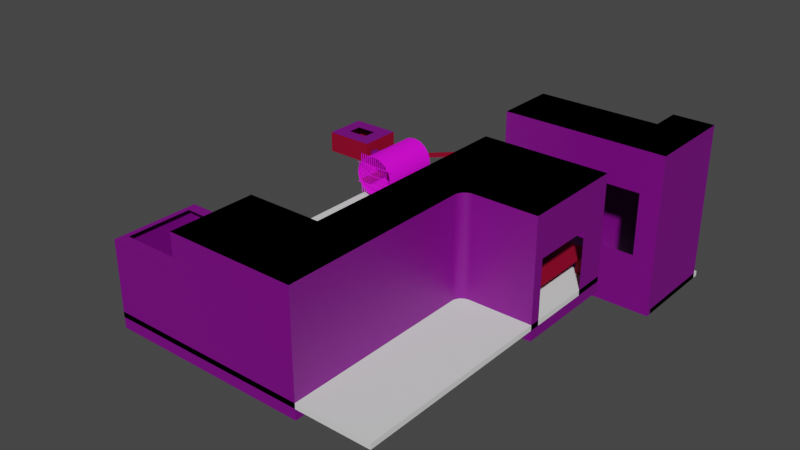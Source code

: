 # Source: Level2.blend  (saved by Blender 2.83.19; exported with 4.5.12 LTS)
import bpy
from mathutils import Matrix  # noqa: F401  (used for matrix-valued properties, if any)

bpy.ops.wm.read_factory_settings(use_empty=True)
scene = bpy.context.scene
scene.name = 'Scene'

# ---- collections
col_scene = bpy.data.collections.new('Scene'); scene.collection.children.link(col_scene)

# ---- images (referenced by path relative to the original .blend; pixels are not part of the script)
import os
ASSET_DIR = os.environ.get("B2B_ASSET_DIR", "")  # directory of the original .blend (textures are referenced by path, not embedded)
HERE = os.path.dirname(os.path.abspath(__file__))  # packed textures are extracted next to this script under _unpacked/

def load_image(name, relpath, width, height, colorspace="sRGB"):
    """Load a texture the original file referenced (path relative to the .blend, or extracted next to this script)."""
    p = next((c for c in (os.path.join(HERE, relpath), os.path.join(ASSET_DIR, relpath)) if relpath and os.path.exists(c)), "")
    if p:
        img = bpy.data.images.load(p, check_existing=True)
        img.name = name
    else:  # same state as the original file: an image datablock whose file is absent (Cycles renders it pink)
        img = bpy.data.images.new(name, width, height)
        img.source = "FILE"
        img.filepath = "//" + (relpath or name)
    img.colorspace_settings.name = colorspace
    return img
img_tx_wall_200_png = load_image('tx_wall_200.png', 'tx_wall_200.png', 1024, 1024, 'sRGB')
img_tx_hard_planks_200_png = load_image('tx_hard_planks_200.png', 'tx_hard_planks_200.png', 1024, 1024, 'sRGB')
img_tx_brass_plates_200_png = load_image('tx_brass_plates_200.png', 'tx_brass_plates_200.png', 1024, 1024, 'sRGB')
img_tx_brass_plates_200_png_001 = load_image('tx_brass_plates_200.png.001', 'tx_brass_plates_200.png', 1024, 1024, 'sRGB')
img_tx_rusty_iron_200_png = load_image('tx_rusty_iron_200.png', 'tx_rusty_iron_200.png', 1024, 1024, 'sRGB')
img_dc_darkfade_png = load_image('dc_darkfade.png', 'dc_darkfade.png', 1024, 1024, 'sRGB')

# ---- materials (node trees are filled in below, after node groups)
mat_sewerwall = bpy.data.materials.new('SewerWall')
mat_sewerwall.use_transparent_shadow = False
mat_sewerplanks = bpy.data.materials.new('SewerPlanks')
mat_sewerplanks.use_transparent_shadow = False
mat_uv_brassplates = bpy.data.materials.new('uv_BrassPlates')
mat_uv_brassplates.use_transparent_shadow = False
mat_uv_sewerwall = bpy.data.materials.new('uv_SewerWall')
mat_uv_sewerwall.use_transparent_shadow = False
mat_tx_brassplates = bpy.data.materials.new('tx_BrassPlates')
mat_tx_brassplates.use_transparent_shadow = False
mat_rustymetal = bpy.data.materials.new('RustyMetal')
mat_rustymetal.use_transparent_shadow = False
mat_black = bpy.data.materials.new('Black')
mat_black.use_transparent_shadow = False
mat_blackfade = bpy.data.materials.new('BlackFade')
mat_blackfade.use_transparent_shadow = False

# ---- node groups
ng_auto_smooth = bpy.data.node_groups.new('Auto Smooth', 'GeometryNodeTree')
_s = ng_auto_smooth.interface.new_socket(name='Geometry', in_out='OUTPUT', socket_type='NodeSocketGeometry')
_s = ng_auto_smooth.interface.new_socket(name='Geometry', in_out='INPUT', socket_type='NodeSocketGeometry')
_s = ng_auto_smooth.interface.new_socket(name='Angle', in_out='INPUT', socket_type='NodeSocketFloat')
_s.subtype = 'ANGLE'
_s.min_value = 0.0
_s.max_value = 3.142
ng_auto_smooth.is_modifier = True
_N = ng_auto_smooth.nodes; _L = ng_auto_smooth.links
n0 = _N.new('NodeGroupOutput'); n0.name = 'Group Output'; n0.location = (480, -100)
n1 = _N.new('NodeGroupInput'); n1.name = 'Group Input'; n1.location = (-420, -300)
n2 = _N.new('NodeGroupInput'); n2.name = 'Group Input.001'; n2.location = (-60, -100)
n3 = _N.new('GeometryNodeSetShadeSmooth'); n3.name = 'Set Shade Smooth'; n3.location = (120, -100)
n3.domain = 'EDGE'
n4 = _N.new('GeometryNodeSetShadeSmooth'); n4.name = 'Set Shade Smooth.001'; n4.location = (300, -100)
n5 = _N.new('GeometryNodeInputMeshEdgeAngle'); n5.name = 'Edge Angle'; n5.location = (-420, -220)
n6 = _N.new('GeometryNodeInputEdgeSmooth'); n6.name = 'Is Edge Smooth'; n6.location = (-60, -160)
n7 = _N.new('GeometryNodeInputShadeSmooth'); n7.name = 'Is Face Smooth'; n7.location = (-240, -340)
n8 = _N.new('FunctionNodeBooleanMath'); n8.name = 'Boolean Math'; n8.location = (-60, -220)
n9 = _N.new('FunctionNodeCompare'); n9.name = 'Compare'; n9.location = (-240, -180)
n9.operation = 'LESS_EQUAL'
_L.new(n5.outputs[0], n9.inputs[0])
_L.new(n4.outputs[0], n0.inputs[0])
_L.new(n1.outputs[1], n9.inputs[1])
_L.new(n9.outputs[0], n8.inputs[0])
_L.new(n7.outputs[0], n8.inputs[1])
_L.new(n2.outputs[0], n3.inputs[0])
_L.new(n6.outputs[0], n3.inputs[1])
_L.new(n3.outputs[0], n4.inputs[0])
_L.new(n8.outputs[0], n3.inputs[2])
n0.is_active_output = True

# ---- material node trees
mat_sewerwall.use_nodes = True; mat_sewerwall.node_tree.nodes.clear()
_N = mat_sewerwall.node_tree.nodes; _L = mat_sewerwall.node_tree.links
n0 = _N.new('ShaderNodeBsdfPrincipled'); n0.name = 'Principled BSDF'; n0.location = (10, 300)
n0.distribution = 'GGX'
n0.subsurface_method = 'BURLEY'
n0.inputs[3].default_value = 1.45
n0.inputs[27].default_value = (0.0, 0.0, 0.0, 1.0)
n0.inputs[28].default_value = 1.0
n1 = _N.new('ShaderNodeOutputMaterial'); n1.name = 'Material Output'; n1.location = (300, 300)
n2 = _N.new('ShaderNodeTexImage'); n2.name = 'Image Texture'; n2.location = (-560, 260)
n2.image = img_tx_wall_200_png
n2.projection = 'BOX'
n2.interpolation = 'Closest'
n3 = _N.new('ShaderNodeVectorMath'); n3.name = 'Vector Math'; n3.location = (-240, 300)
n3.operation = 'MULTIPLY'
n4 = _N.new('ShaderNodeRGB'); n4.name = 'RGB'; n4.location = (-460, 480)
n4.outputs[0].default_value = (0.1946, 0.4125, 0.2232, 1.0)
n5 = _N.new('ShaderNodeMapping'); n5.name = 'Mapping'; n5.location = (-760, 200)
n5.inputs[3].default_value = (8.0, 8.0, 4.0)
n6 = _N.new('ShaderNodeTexCoord'); n6.name = 'Texture Coordinate'; n6.location = (-980, 160)
_L.new(n0.outputs[0], n1.inputs[0])
_L.new(n6.outputs[0], n5.inputs[0])
_L.new(n5.outputs[0], n2.inputs[0])
_L.new(n3.outputs[0], n0.inputs[0])
_L.new(n2.outputs[0], n3.inputs[1])
_L.new(n4.outputs[0], n3.inputs[0])
n1.is_active_output = True
mat_sewerplanks.use_nodes = True; mat_sewerplanks.node_tree.nodes.clear()
_N = mat_sewerplanks.node_tree.nodes; _L = mat_sewerplanks.node_tree.links
n0 = _N.new('ShaderNodeBsdfPrincipled'); n0.name = 'Principled BSDF'; n0.location = (10, 300)
n0.distribution = 'GGX'
n0.subsurface_method = 'BURLEY'
n0.inputs[2].default_value = 0.7292
n0.inputs[3].default_value = 1.45
n0.inputs[13].default_value = 0.2188
n0.inputs[27].default_value = (0.0, 0.0, 0.0, 1.0)
n0.inputs[28].default_value = 1.0
n1 = _N.new('ShaderNodeOutputMaterial'); n1.name = 'Material Output'; n1.location = (300, 300)
n2 = _N.new('ShaderNodeTexImage'); n2.name = 'Image Texture'; n2.location = (-545, 219)
n2.image = img_tx_hard_planks_200_png
n2.projection = 'BOX'
n2.interpolation = 'Closest'
n3 = _N.new('ShaderNodeRGB'); n3.name = 'RGB'; n3.location = (-440, -80)
n3.outputs[0].default_value = (0.2773, 0.1819, 0.02322, 1.0)
n4 = _N.new('ShaderNodeVectorMath'); n4.name = 'Vector Math'; n4.location = (-220, 80)
n4.operation = 'MULTIPLY'
n5 = _N.new('ShaderNodeTexCoord'); n5.name = 'Texture Coordinate'; n5.location = (-969, 125)
n6 = _N.new('ShaderNodeMapping'); n6.name = 'Mapping'; n6.location = (-750, 167)
n6.inputs[3].default_value = (8.0, 8.0, 4.0)
_L.new(n0.outputs[0], n1.inputs[0])
_L.new(n2.outputs[0], n4.inputs[0])
_L.new(n4.outputs[0], n0.inputs[0])
_L.new(n3.outputs[0], n4.inputs[1])
_L.new(n5.outputs[0], n6.inputs[0])
_L.new(n6.outputs[0], n2.inputs[0])
n1.is_active_output = True
mat_uv_brassplates.use_nodes = True; mat_uv_brassplates.node_tree.nodes.clear()
_N = mat_uv_brassplates.node_tree.nodes; _L = mat_uv_brassplates.node_tree.links
n0 = _N.new('ShaderNodeBsdfPrincipled'); n0.name = 'Principled BSDF'; n0.location = (10, 300)
n0.distribution = 'GGX'
n0.subsurface_method = 'BURLEY'
n0.inputs[2].default_value = 0.7292
n0.inputs[3].default_value = 1.45
n0.inputs[13].default_value = 0.2188
n0.inputs[27].default_value = (0.0, 0.0, 0.0, 1.0)
n0.inputs[28].default_value = 1.0
n1 = _N.new('ShaderNodeOutputMaterial'); n1.name = 'Material Output'; n1.location = (300, 300)
n2 = _N.new('ShaderNodeTexImage'); n2.name = 'Image Texture'; n2.location = (-545, 219)
n2.image = img_tx_brass_plates_200_png
n2.interpolation = 'Closest'
n3 = _N.new('ShaderNodeRGB'); n3.name = 'RGB'; n3.location = (-440, -80)
n3.outputs[0].default_value = (1.0, 1.0, 1.0, 1.0)
n4 = _N.new('ShaderNodeVectorMath'); n4.name = 'Vector Math'; n4.location = (-220, 80)
n4.operation = 'MULTIPLY'
_L.new(n0.outputs[0], n1.inputs[0])
_L.new(n2.outputs[0], n4.inputs[0])
_L.new(n4.outputs[0], n0.inputs[0])
_L.new(n3.outputs[0], n4.inputs[1])
n1.is_active_output = True
mat_uv_sewerwall.use_nodes = True; mat_uv_sewerwall.node_tree.nodes.clear()
_N = mat_uv_sewerwall.node_tree.nodes; _L = mat_uv_sewerwall.node_tree.links
n0 = _N.new('ShaderNodeBsdfPrincipled'); n0.name = 'Principled BSDF'; n0.location = (10, 300)
n0.distribution = 'GGX'
n0.subsurface_method = 'BURLEY'
n0.inputs[2].default_value = 0.7292
n0.inputs[3].default_value = 1.45
n0.inputs[13].default_value = 0.2188
n0.inputs[27].default_value = (0.0, 0.0, 0.0, 1.0)
n0.inputs[28].default_value = 1.0
n1 = _N.new('ShaderNodeOutputMaterial'); n1.name = 'Material Output'; n1.location = (300, 300)
n2 = _N.new('ShaderNodeTexImage'); n2.name = 'Image Texture'; n2.location = (-545, 219)
n2.image = img_tx_wall_200_png
n2.interpolation = 'Closest'
n3 = _N.new('ShaderNodeVectorMath'); n3.name = 'Vector Math'; n3.location = (-220, 80)
n3.operation = 'MULTIPLY'
n4 = _N.new('ShaderNodeRGB'); n4.name = 'RGB'; n4.location = (-440, -80)
n4.outputs[0].default_value = (0.1946, 0.4125, 0.2232, 1.0)
_L.new(n0.outputs[0], n1.inputs[0])
_L.new(n2.outputs[0], n3.inputs[0])
_L.new(n3.outputs[0], n0.inputs[0])
_L.new(n4.outputs[0], n3.inputs[1])
n1.is_active_output = True
mat_tx_brassplates.use_nodes = True; mat_tx_brassplates.node_tree.nodes.clear()
_N = mat_tx_brassplates.node_tree.nodes; _L = mat_tx_brassplates.node_tree.links
n0 = _N.new('ShaderNodeBsdfPrincipled'); n0.name = 'Principled BSDF'; n0.location = (10, 300)
n0.distribution = 'GGX'
n0.subsurface_method = 'BURLEY'
n0.inputs[2].default_value = 0.7292
n0.inputs[3].default_value = 1.45
n0.inputs[13].default_value = 0.2188
n0.inputs[27].default_value = (0.0, 0.0, 0.0, 1.0)
n0.inputs[28].default_value = 1.0
n1 = _N.new('ShaderNodeOutputMaterial'); n1.name = 'Material Output'; n1.location = (300, 300)
n2 = _N.new('ShaderNodeTexImage'); n2.name = 'Image Texture'; n2.location = (-545, 219)
n2.image = img_tx_brass_plates_200_png_001
n2.interpolation = 'Closest'
n3 = _N.new('ShaderNodeRGB'); n3.name = 'RGB'; n3.location = (-440, -80)
n3.outputs[0].default_value = (1.0, 1.0, 1.0, 1.0)
n4 = _N.new('ShaderNodeVectorMath'); n4.name = 'Vector Math'; n4.location = (-220, 80)
n4.operation = 'MULTIPLY'
_L.new(n0.outputs[0], n1.inputs[0])
_L.new(n2.outputs[0], n4.inputs[0])
_L.new(n4.outputs[0], n0.inputs[0])
_L.new(n3.outputs[0], n4.inputs[1])
n1.is_active_output = True
mat_rustymetal.use_nodes = True; mat_rustymetal.node_tree.nodes.clear()
_N = mat_rustymetal.node_tree.nodes; _L = mat_rustymetal.node_tree.links
n0 = _N.new('ShaderNodeBsdfPrincipled'); n0.name = 'Principled BSDF'; n0.location = (10, 300)
n0.distribution = 'GGX'
n0.subsurface_method = 'BURLEY'
n0.inputs[3].default_value = 1.45
n0.inputs[27].default_value = (0.0, 0.0, 0.0, 1.0)
n0.inputs[28].default_value = 1.0
n1 = _N.new('ShaderNodeOutputMaterial'); n1.name = 'Material Output'; n1.location = (300, 300)
n2 = _N.new('ShaderNodeTexImage'); n2.name = 'Image Texture'; n2.location = (-280, 275)
n2.image = img_tx_rusty_iron_200_png
n2.interpolation = 'Closest'
_L.new(n0.outputs[0], n1.inputs[0])
_L.new(n2.outputs[0], n0.inputs[0])
n1.is_active_output = True
mat_black.use_nodes = True; mat_black.node_tree.nodes.clear()
_N = mat_black.node_tree.nodes; _L = mat_black.node_tree.links
n0 = _N.new('ShaderNodeBsdfPrincipled'); n0.name = 'Principled BSDF'; n0.location = (10, 300)
n0.distribution = 'GGX'
n0.subsurface_method = 'BURLEY'
n0.inputs[0].default_value = (0.0, 0.0, 0.0, 1.0)
n0.inputs[3].default_value = 1.45
n0.inputs[13].default_value = 0.0
n0.inputs[27].default_value = (0.0, 0.0, 0.0, 1.0)
n0.inputs[28].default_value = 1.0
n1 = _N.new('ShaderNodeOutputMaterial'); n1.name = 'Material Output'; n1.location = (300, 300)
_L.new(n0.outputs[0], n1.inputs[0])
n1.is_active_output = True
mat_blackfade.use_nodes = True; mat_blackfade.node_tree.nodes.clear()
_N = mat_blackfade.node_tree.nodes; _L = mat_blackfade.node_tree.links
n0 = _N.new('ShaderNodeOutputMaterial'); n0.name = 'Material Output'; n0.location = (300, 300)
n1 = _N.new('ShaderNodeBsdfTransparent'); n1.name = 'Transparent BSDF'; n1.location = (10, 300)
n2 = _N.new('ShaderNodeTexImage'); n2.name = 'Image Texture'; n2.location = (-280, 300)
n2.image = img_dc_darkfade_png
n2.interpolation = 'Closest'
_L.new(n1.outputs[0], n0.inputs[0])
_L.new(n2.outputs[0], n1.inputs[0])
n0.is_active_output = True

# ---- world
world_world = bpy.data.worlds.new('World'); scene.world = world_world
world_world.use_nodes = True; world_world.node_tree.nodes.clear()
_N = world_world.node_tree.nodes; _L = world_world.node_tree.links
n0 = _N.new('ShaderNodeOutputWorld'); n0.name = 'World Output'; n0.location = (300, 300)
n1 = _N.new('ShaderNodeBackground'); n1.name = 'Background'; n1.location = (10, 300)
n1.inputs[0].default_value = (0.05088, 0.05088, 0.05088, 1.0)
_L.new(n1.outputs[0], n0.inputs[0])
n0.is_active_output = True
world_world.color = (0.05088, 0.05088, 0.05088)
world_world.use_sun_shadow = False
world_world.sun_shadow_jitter_overblur = 0.0

# ---- meshes
me_plane_003 = bpy.data.meshes.new('Plane.003')
me_plane_003.from_pydata([(4.0, -1.333, -4.768e-07), (4.0, 1.333, -4.768e-07), (0.0, 1.333, 0.0), (0.0, -1.333, -4.768e-07), (4.0, 4.0, 0.0), (-1.192e-07, 4.0, -4.768e-07), (4.0, -4.0, -9.537e-07), (0.0, -4.0, -4.768e-07), (6.8, -1.333, 0.0), (6.8, 1.333, -4.768e-07), (6.8, 4.0, 0.0), (6.8, -4.0, 0.0), (-2.5, 1.333, 0.0), (-2.5, -1.333, 0.0), (-2.5, 4.0, 0.0), (-2.5, -4.0, 0.0), (6.8, -4.0, -2.0), (6.8, 4.0, -2.0), (6.8, 1.333, -4.0), (6.8, 4.0, -4.0), (6.8, -4.0, -4.0), (6.8, 1.333, -2.0), (6.8, -1.333, -2.0), (-2.5, 4.0, -4.0), (-2.5, -4.0, -4.0), (0.0, -2.667, 4.768e-07), (4.0, -2.667, -4.768e-07), (6.8, -2.667, 0.0), (-2.5, -2.667, 4.768e-07), (6.8, -2.667, -2.0), (8.0, -1.333, -2.0), (8.0, -2.667, -2.0), (6.8, -1.208, 0.0), (6.8, -1.208, -4.0), (6.8, -1.208, -2.0), (6.8, -2.792, -4.768e-07), (6.8, -2.792, -4.0), (6.8, -2.792, -2.0), (6.8, 1.333, -1.875), (6.8, 4.0, -1.875), (6.8, -1.333, -1.875), (6.8, -4.0, -1.875), (6.8, -2.667, -1.875), (6.8, -1.208, -1.875), (6.8, -2.792, -1.875), (6.675, -1.333, -4.0), (6.675, -1.333, -2.0), (6.675, -1.208, -2.0), (6.675, -2.667, -2.0), (6.675, -2.667, -4.0), (6.675, -2.667, -1.875), (6.675, -1.208, -4.0), (6.675, -1.208, -1.875), (6.675, -2.792, -4.0), (6.675, -2.792, -2.0), (6.675, -2.792, -1.875), (6.675, -1.333, -1.875), (8.0, -2.667, -5.531), (8.0, -2.667, -5.781), (8.0, -1.333, -5.531), (8.0, -1.333, -5.781), (16.0, -2.667, -5.781), (16.0, -1.333, -5.781), (10.47, -7.75, -5.781), (20.0, 13.53, -5.781), (10.47, -1.333, -5.781), (10.47, -2.667, -5.781), (8.554, -2.667, -5.781), (8.554, -1.333, -5.781), (20.0, 15.45, -5.781), (8.554, -7.75, -5.781), (8.554, -7.75, -5.531), (20.0, 15.45, -5.531), (8.554, -1.333, -5.531), (8.554, -2.667, -5.531), (10.47, -2.667, -5.531), (10.47, -1.333, -5.531), (20.0, 13.53, -5.531), (10.47, -7.75, -5.531), (16.0, -1.333, -5.531), (16.0, -2.667, -5.531), (28.25, 13.53, -5.781), (28.25, 13.53, -5.531), (28.25, 15.45, -5.781), (28.25, 15.45, -5.531), (10.47, 4.0, -5.531), (8.554, 4.0, -5.531), (8.554, 4.0, -5.781), (10.47, 4.0, -5.781), (11.75, 8.765, -5.531), (10.09, 9.723, -5.531), (10.09, 9.723, -5.781), (11.75, 8.765, -5.781), (15.23, 12.25, -5.531), (14.28, 13.91, -5.531), (14.28, 13.91, -5.781), (15.23, 12.25, -5.781), (32.0, 13.53, -5.781), (32.0, 13.53, -5.531), (32.0, 15.45, -5.781), (32.0, 15.45, -5.531), (28.25, 8.5, -5.781), (28.25, 8.5, -5.531), (32.0, 8.5, -5.781), (32.0, 8.5, -5.531), (-8.0, -8.0, 12.0), (6.8, -1.333, -4.0), (6.8, -2.667, -4.0), (8.304, -1.333, -2.469), (12.0, -8.0, 0.0), (10.47, -8.0, -0.3045), (9.172, -8.0, -1.172), (8.304, -8.0, -2.469), (8.0, -8.0, -4.0), (8.304, -8.0, -5.531), (9.172, -8.0, -6.828), (10.47, -8.0, -7.696), (12.0, -8.0, -8.0), (13.53, -8.0, -7.696), (14.83, -8.0, -6.828), (15.7, -8.0, -5.531), (16.0, -8.0, -4.0), (15.7, -8.0, -2.469), (14.83, -8.0, -1.172), (13.53, -8.0, -0.3045), (10.47, 4.0, -0.3045), (12.0, 4.0, 0.0), (9.172, 4.0, -1.172), (8.304, 4.0, -2.469), (8.0, 4.0, -4.0), (8.304, 4.0, -5.531), (9.172, 4.0, -6.828), (10.47, 4.0, -7.696), (12.0, 4.0, -8.0), (13.53, 4.0, -7.696), (14.83, 4.0, -6.828), (15.7, 4.0, -5.531), (16.0, 4.0, -4.0), (15.7, 4.0, -2.469), (14.83, 4.0, -1.172), (13.53, 4.0, -0.3045), (8.304, -2.667, -2.469), (9.172, -1.333, -1.172), (9.172, -2.667, -1.172), (8.0, -2.667, -4.0), (8.0, -1.333, -4.0)], [], [(1, 2, 5, 4), (25, 26, 6, 7), (26, 0, 8, 27), (1, 4, 10, 9), (0, 1, 9, 32, 8), (25, 7, 15, 28), (5, 2, 12, 14), (2, 3, 13, 12), (34, 21, 18, 33), (14, 12, 13, 28, 15, 24, 23), (15, 7, 6, 11, 41, 16, 20, 24), (10, 4, 5, 14, 23, 19, 17, 39), (21, 17, 19, 18), (29, 22, 30, 31), (43, 38, 21, 34), (38, 39, 17, 21), (42, 40, 56, 50), (37, 44, 55, 54), (3, 25, 28, 13), (6, 26, 27, 35, 11), (3, 0, 26, 25), (40, 43, 52, 56), (41, 44, 37, 16), (16, 37, 36, 20), (11, 35, 44, 41), (8, 32, 43, 40), (35, 27, 42, 44), (9, 10, 39, 38), (32, 9, 38, 43), (27, 8, 40, 42), (50, 56, 46, 48), (54, 48, 49, 53), (55, 50, 48, 54), (56, 52, 47, 46), (46, 47, 51, 45), (44, 42, 50, 55), (36, 37, 54, 53), (22, 29, 48, 46), (43, 34, 47, 52), (34, 33, 51, 47), (31, 30, 142, 143), (142, 30, 108), (143, 141, 31), (65, 62, 61, 66), (78, 63, 66, 75), (87, 86, 90, 91), (70, 63, 78, 71), (70, 67, 66, 63), (67, 58, 60, 68), (68, 65, 66, 67), (73, 76, 85, 86), (71, 74, 67, 70), (74, 75, 76, 73), (74, 71, 78, 75), (68, 73, 86, 87), (75, 80, 79, 76), (80, 75, 66, 61), (79, 80, 61, 62), (79, 62, 65, 76), (86, 85, 89, 90), (64, 69, 83, 81), (73, 59, 57, 74), (74, 57, 58, 67), (68, 60, 59, 73), (83, 84, 100, 99), (77, 64, 81, 82), (69, 72, 84, 83), (72, 77, 82, 84), (88, 87, 91, 92), (65, 68, 87, 88), (76, 65, 88, 85), (85, 88, 92, 89), (91, 90, 94, 95), (90, 89, 93, 94), (92, 91, 95, 96), (89, 92, 96, 93), (77, 72, 94, 93), (77, 93, 96, 64), (69, 64, 96, 95), (72, 69, 95, 94), (97, 99, 100, 98), (82, 81, 101, 102), (84, 82, 98, 100), (81, 83, 99, 97), (102, 101, 103, 104), (81, 97, 103, 101), (97, 98, 104, 103), (98, 82, 102, 104), (145, 108, 30), (48, 29, 107, 49), (45, 106, 22, 46), (106, 45, 49, 107), (18, 19, 23, 24, 20, 36, 53, 49, 45, 51, 33), (144, 145, 106, 107), (29, 31, 144, 107), (144, 31, 141), (22, 106, 145, 30), (118, 119, 135, 134), (142, 108, 128, 127), (119, 120, 136, 135), (108, 145, 129, 128), (120, 121, 137, 136), (145, 144, 114), (121, 122, 138, 137), (114, 115, 131, 130), (122, 123, 139, 138), (115, 116, 132, 131), (123, 124, 140, 139), (116, 117, 133, 132), (109, 110, 125, 126), (124, 109, 126, 140), (117, 118, 134, 133), (142, 127, 125), (112, 113, 144, 141), (111, 112, 141, 143), (144, 113, 114), (114, 130, 145), (130, 129, 145), (125, 110, 143), (110, 111, 143), (143, 142, 125)])
me_plane_003.polygons.foreach_set('use_smooth', [True] * 121)
me_plane_003.polygons.foreach_set('material_index', [0, 0, 0, 0, 0, 0, 0, 0, 1, 1, 1, 1, 1, 0, 1, 1, 0, 0, 0, 0, 0, 0, 1, 1, 1, 1, 1, 1, 1, 1, 0, 0, 0, 0, 0, 0, 0, 0, 0, 0, 0, 0, 0, 1, 1, 1, 1, 1, 1, 1, 1, 1, 1, 1, 1, 1, 1, 1, 1, 1, 1, 1, 1, 1, 1, 1, 1, 1, 1, 1, 1, 1, 1, 1, 1, 1, 1, 1, 1, 1, 1, 1, 1, 1, 1, 1, 1, 1, 0, 0, 0, 0, 0, 0, 0, 0, 0, 4, 4, 4, 4, 4, 4, 4, 4, 4, 4, 4, 4, 4, 4, 4, 4, 4, 4, 4, 4, 4, 4, 4, 4])
_uv = me_plane_003.uv_layers.new(name='UVMap')
_uv.uv.foreach_set('vector', [-17.5, -7.333, -19.5, -7.333, -19.5, -6.0, -17.5, -6.0, -19.5, -9.333, -17.5, -9.333, -17.5, -10.0, -19.5, -10.0, -17.5, -9.333, -17.5, -8.667, -16.1, -8.667, -16.1, -9.333, -17.5, -7.333, -17.5, -6.0, -16.1, -6.0, -16.1, -7.333, -17.5, -8.667, -17.5, -7.333, -16.1, -7.333, -16.1, -8.604, -16.1, -8.667, -19.5, -9.333, -19.5, -10.0, -20.75, -10.0, -20.75, -9.333, -19.5, -6.0, -19.5, -7.333, -20.75, -7.333, -20.75, -6.0, -19.5, -7.333, -19.5, -8.667, -20.75, -8.667, -20.75, -7.333, -8.604, 1.5, -7.333, 1.5, -7.333, 0.5, -8.604, 0.5, -6.0, 2.5, -7.333, 2.5, -8.667, 2.5, -9.333, 2.5, -10.0, 2.5, -10.0, 0.5, -6.0, 0.5, -20.75, 2.5, -19.5, 2.5, -17.5, 2.5, -16.1, 2.5, -16.1, 1.563, -16.1, 1.5, -16.1, 0.5, -20.75, 0.5, -16.1, 2.5, -17.5, 2.5, -19.5, 2.5, -20.75, 2.5, -20.75, 0.5, -16.1, 0.5, -16.1, 1.5, -16.1, 1.563, -7.333, 1.5, -6.0, 1.5, -6.0, 0.5, -7.333, 0.5, -16.1, -9.333, -16.1, -8.667, -15.5, -8.667, -15.5, -9.333, -8.604, 1.563, -7.333, 1.562, -7.333, 1.5, -8.604, 1.5, -7.333, 1.562, -6.0, 1.563, -6.0, 1.5, -7.333, 1.5, -16.1, -9.333, -16.1, -8.667, -16.16, -8.667, -16.16, -9.333, -16.1, 1.5, -16.1, 1.562, -16.16, 1.562, -16.16, 1.5, -19.5, -8.667, -19.5, -9.333, -20.75, -9.333, -20.75, -8.667, -17.5, -10.0, -17.5, -9.333, -16.1, -9.333, -16.1, -9.396, -16.1, -10.0, -19.5, -8.667, -17.5, -8.667, -17.5, -9.333, -19.5, -9.333, -16.1, -8.667, -16.1, -8.604, -16.16, -8.604, -16.16, -8.667, -10.0, 1.563, -9.396, 1.562, -9.396, 1.5, -10.0, 1.5, -10.0, 1.5, -9.396, 1.5, -9.396, 0.5, -10.0, 0.5, -10.0, 2.5, -9.396, 2.5, -9.396, 1.562, -10.0, 1.563, -8.667, 2.5, -8.604, 2.5, -8.604, 1.563, -8.667, 1.562, -9.396, 2.5, -9.333, 2.5, -9.333, 1.562, -9.396, 1.562, -7.333, 2.5, -6.0, 2.5, -6.0, 1.563, -7.333, 1.562, -8.604, 2.5, -7.333, 2.5, -7.333, 1.562, -8.604, 1.563, -9.333, 2.5, -8.667, 2.5, -8.667, 1.562, -9.333, 1.562, -9.333, 1.562, -8.667, 1.562, -8.667, 1.5, -9.333, 1.5, -9.396, 1.5, -9.333, 1.5, -9.333, 0.5, -9.396, 0.5, -9.396, 1.562, -9.333, 1.562, -9.333, 1.5, -9.396, 1.5, -8.667, 1.562, -8.604, 1.562, -8.604, 1.5, -8.667, 1.5, -8.667, 1.5, -8.604, 1.5, -8.604, 0.5, -8.667, 0.5, -16.1, -9.396, -16.1, -9.333, -16.16, -9.333, -16.16, -9.396, -16.1, 0.5, -16.1, 1.5, -16.16, 1.5, -16.16, 0.5, -16.1, -8.667, -16.1, -9.333, -16.16, -9.333, -16.16, -8.667, -16.1, 1.563, -16.1, 1.5, -16.16, 1.5, -16.16, 1.562, -16.1, 1.5, -16.1, 0.5, -16.16, 0.5, -16.16, 1.5, -15.5, -9.333, -15.5, -8.667, -14.91, -8.667, -14.91, -9.333, -14.91, 1.914, -15.5, 1.5, -15.35, 1.265, -14.91, 1.914, -15.35, 1.265, -15.5, 1.5, -14.27, -8.667, -11.5, -8.667, -11.5, -9.333, -14.27, -9.333, -11.88, -0.2654, -11.88, -0.3904, -9.333, -0.3904, -9.333, -0.2654, -6.0, -0.3904, -6.0, -0.2654, -3.139, -0.2654, -3.139, -0.3904, -15.22, -0.3904, -14.27, -0.3904, -14.27, -0.2654, -15.22, -0.2654, -15.22, -11.88, -15.22, -9.333, -14.27, -9.333, -14.27, -11.88, -15.22, -9.333, -15.5, -9.333, -15.5, -8.667, -15.22, -8.667, -15.22, -8.667, -14.27, -8.667, -14.27, -9.333, -15.22, -9.333, -15.22, -8.667, -14.27, -8.667, -14.27, -6.0, -15.22, -6.0, -11.88, -0.2654, -9.333, -0.2654, -9.333, -0.3904, -11.88, -0.3904, -15.22, -9.333, -14.27, -9.333, -14.27, -8.667, -15.22, -8.667, -15.22, -9.333, -15.22, -11.88, -14.27, -11.88, -14.27, -9.333, -8.667, -0.3904, -8.667, -0.2654, -6.0, -0.2654, -6.0, -0.3904, -14.27, -9.333, -11.5, -9.333, -11.5, -8.667, -14.27, -8.667, -11.5, -0.2654, -14.27, -0.2654, -14.27, -0.3904, -11.5, -0.3904, -8.667, -0.2654, -9.333, -0.2654, -9.333, -0.3904, -8.667, -0.3904, -11.5, -0.2654, -11.5, -0.3904, -14.27, -0.3904, -14.27, -0.2654, -15.22, -6.0, -14.27, -6.0, -13.63, -3.617, -14.46, -3.139, -9.5, -1.235, -9.5, -0.2772, -5.375, -0.2772, -5.375, -1.235, -15.22, -8.667, -15.5, -8.667, -15.5, -9.333, -15.22, -9.333, -15.22, -0.2654, -15.5, -0.2654, -15.5, -0.3904, -15.22, -0.3904, -15.22, -0.3904, -15.5, -0.3904, -15.5, -0.2654, -15.22, -0.2654, -5.375, -0.3904, -5.375, -0.2654, -3.5, -0.2654, -3.5, -0.3904, -9.5, -0.2654, -9.5, -0.3904, -5.375, -0.3904, -5.375, -0.2654, -9.5, -0.3904, -9.5, -0.2654, -5.375, -0.2654, -5.375, -0.3904, -9.5, -0.2772, -9.5, -1.235, -5.375, -1.235, -5.375, -0.2772, -14.27, -6.0, -15.22, -6.0, -14.46, -3.139, -13.63, -3.617, -14.27, -8.667, -15.22, -8.667, -15.22, -6.0, -14.27, -6.0, -8.667, -0.2654, -8.667, -0.3904, -6.0, -0.3904, -6.0, -0.2654, -6.0, -0.2654, -6.0, -0.3904, -3.617, -0.3904, -3.617, -0.2654, -3.139, -0.3904, -3.139, -0.2654, -1.044, -0.2654, -1.044, -0.3904, -14.46, -3.139, -13.63, -3.617, -11.88, -1.873, -12.36, -1.044, -13.63, -3.617, -14.46, -3.139, -12.36, -1.044, -11.88, -1.873, -3.617, -0.2654, -3.617, -0.3904, -1.873, -0.3904, -1.873, -0.2654, -9.5, -1.235, -9.5, -0.2772, -12.36, -1.044, -11.88, -1.873, -9.5, -0.2654, -11.88, -0.2654, -11.88, -0.3904, -9.5, -0.3904, -9.5, -0.2772, -9.5, -1.235, -11.88, -1.873, -12.36, -1.044, -9.5, -0.2654, -9.5, -0.3904, -12.36, -0.3904, -12.36, -0.2654, -1.235, -0.3904, -0.2772, -0.3904, -0.2772, -0.2654, -1.235, -0.2654, -1.235, -0.2654, -1.235, -0.3904, -3.75, -0.3904, -3.75, -0.2654, -5.375, -0.2772, -5.375, -1.235, -3.5, -1.235, -3.5, -0.2772, -5.375, -1.235, -5.375, -0.2772, -3.5, -0.2772, -3.5, -1.235, -5.375, -0.2654, -5.375, -0.3904, -3.5, -0.3904, -3.5, -0.2654, -5.375, -1.235, -3.5, -1.235, -3.5, -3.75, -5.375, -3.75, -1.235, -0.3904, -1.235, -0.2654, -3.75, -0.2654, -3.75, -0.3904, -3.5, -1.235, -5.375, -1.235, -5.375, -3.75, -3.5, -3.75, -15.5, 0.5, -15.35, 1.265, -15.5, 1.5, -16.16, 1.5, -16.1, 1.5, -16.1, 0.5, -16.16, 0.5, -16.16, 0.5, -16.1, 0.5, -16.1, 1.5, -16.16, 1.5, -16.1, -8.667, -16.16, -8.667, -16.16, -9.333, -16.1, -9.333, -16.1, -7.333, -16.1, -6.0, -20.75, -6.0, -20.75, -10.0, -16.1, -10.0, -16.1, -9.396, -16.16, -9.396, -16.16, -9.333, -16.16, -8.667, -16.16, -8.604, -16.1, -8.604, -15.5, -9.333, -15.5, -8.667, -16.1, -8.667, -16.1, -9.333, -16.1, 1.5, -15.5, 1.5, -15.5, 0.5, -16.1, 0.5, -15.5, 0.5, -15.5, 1.5, -15.35, 1.265, -16.1, 1.5, -16.1, 0.5, -15.5, 0.5, -15.5, 1.5, 0.0001084, 0.3603, 0.0001081, 0.7353, 3.0, 0.7353, 3.0, 0.3603, 1.667, 2.244, 1.666, 1.861, 3.0, 1.86, 3.0, 2.235, 0.0001081, 0.7353, 0.0001078, 1.11, 3.0, 1.11, 3.0, 0.7353, 1.666, 1.861, 1.668, 1.481, 3.0, 1.485, 3.0, 1.86, 0.0001078, 1.11, 0.0001078, 1.485, 3.0, 1.485, 3.0, 1.11, 1.668, 1.481, 1.334, 1.477, 0.0001079, 1.11, 0.0001078, 1.485, 0.0001076, 1.86, 3.0, 1.86, 3.0, 1.485, 0.0001079, 1.11, 0.0001082, 0.7353, 3.0, 0.7353, 3.0, 1.11, 0.0001076, 1.86, 0.0001073, 2.235, 3.0, 2.235, 3.0, 1.86, 0.0001082, 0.7353, 0.0001082, 0.3603, 3.0, 0.3603, 3.0, 0.7353, 0.0001073, 2.235, 0.0001069, 2.61, 3.0, 2.61, 3.0, 2.235, 0.0001082, 0.3603, 0.0001084, -0.01466, 3.0, -0.01466, 3.0, 0.3603, 0.000107, 2.985, 0.0001072, 2.61, 3.0, 2.61, 3.0, 2.985, 0.0001069, 2.61, 0.0001065, 2.985, 3.0, 2.985, 3.0, 2.61, 0.0001082, -0.01466, 0.0001084, 0.3603, 3.0, 0.3603, 3.0, -0.01466, 1.667, 2.244, 3.0, 2.235, 3.0, 2.61, 0.0001077, 1.86, 0.0001079, 1.485, 1.334, 1.477, 1.334, 1.859, 0.0001075, 2.235, 0.0001077, 1.86, 1.334, 1.859, 1.332, 2.24, 1.334, 1.477, 0.0001079, 1.485, 0.0001079, 1.11, 0.0001079, 1.11, 3.0, 1.11, 1.668, 1.481, 3.0, 1.11, 3.0, 1.485, 1.668, 1.481, 3.0, 2.61, 0.0001072, 2.61, 1.332, 2.24, 0.0001072, 2.61, 0.0001075, 2.235, 1.332, 2.24, 1.332, 2.24, 1.667, 2.244, 3.0, 2.61])
me_plane_003.materials.append(mat_sewerwall)
me_plane_003.materials.append(mat_sewerplanks)
me_plane_003.materials.append(mat_uv_brassplates)
me_plane_003.materials.append(mat_uv_sewerwall)
me_plane_003.materials.append(mat_tx_brassplates)
me_plane_003.use_remesh_fix_poles = True
me_plane_003.use_remesh_preserve_attributes = False
me_plane_003.use_mirror_vertex_groups = False
me_plane_003.update()
me_plane_001 = bpy.data.meshes.new('Plane.001')
me_plane_001.from_pydata([(0.0, 1.062, -2.0), (-0.0625, 1.0, -2.0), (0.0, 0.9375, -2.0), (0.0625, 1.0, -2.0), (0.0, 1.062, 0.2193), (-0.0625, 1.0, 0.2193), (0.0, 0.9375, 0.2193), (0.0625, 1.0, 0.2193), (0.0, 1.562, -2.0), (-0.0625, 1.5, -2.0), (0.0, 1.438, -2.0), (0.0625, 1.5, -2.0), (0.0, 1.562, 0.2193), (-0.0625, 1.5, 0.2193), (0.0, 1.438, 0.2193), (0.0625, 1.5, 0.2193), (0.0, 2.062, -2.0), (-0.0625, 2.0, -2.0), (0.0, 1.938, -2.0), (0.0625, 2.0, -2.0), (0.0, 2.062, 0.2193), (-0.0625, 2.0, 0.2193), (0.0, 1.938, 0.2193), (0.0625, 2.0, 0.2193), (0.0, 2.562, -2.0), (-0.0625, 2.5, -2.0), (0.0, 2.438, -2.0), (0.0625, 2.5, -2.0), (0.0, 2.562, 0.2193), (-0.0625, 2.5, 0.2193), (0.0, 2.438, 0.2193), (0.0625, 2.5, 0.2193), (0.0, 3.062, -2.0), (-0.0625, 3.0, -2.0), (0.0, 2.938, -2.0), (0.0625, 3.0, -2.0), (0.0, 3.062, 0.2193), (-0.0625, 3.0, 0.2193), (0.0, 2.938, 0.2193), (0.0625, 3.0, 0.2193), (0.0, 3.562, -2.0), (-0.0625, 3.5, -2.0), (0.0, 3.438, -2.0), (0.0625, 3.5, -2.0), (0.0, 3.562, 0.2193), (-0.0625, 3.5, 0.2193), (0.0, 3.438, 0.2193), (0.0625, 3.5, 0.2193), (0.0, 4.062, -2.0), (-0.0625, 4.0, -2.0), (0.0, 3.938, -2.0), (0.0625, 4.0, -2.0), (0.0, 4.062, 0.2193), (-0.0625, 4.0, 0.2193), (0.0, 3.938, 0.2193), (0.0625, 4.0, 0.2193), (0.0, 4.562, -2.0), (-0.0625, 4.5, -2.0), (0.0, 4.438, -2.0), (0.0625, 4.5, -2.0), (0.0, 4.562, 0.2193), (-0.0625, 4.5, 0.2193), (0.0, 4.438, 0.2193), (0.0625, 4.5, 0.2193), (0.0, 5.062, -2.0), (-0.0625, 5.0, -2.0), (0.0, 4.938, -2.0), (0.0625, 5.0, -2.0), (0.0, 5.062, 0.2193), (-0.0625, 5.0, 0.2193), (0.0, 4.938, 0.2193), (0.0625, 5.0, 0.2193), (0.0, 5.562, -2.0), (-0.0625, 5.5, -2.0), (0.0, 5.438, -2.0), (0.0625, 5.5, -2.0), (0.0, 5.562, 0.2193), (-0.0625, 5.5, 0.2193), (0.0, 5.438, 0.2193), (0.0625, 5.5, 0.2193), (0.0, 6.062, -2.0), (-0.0625, 6.0, -2.0), (0.0, 5.938, -2.0), (0.0625, 6.0, -2.0), (0.0, 6.062, 0.2193), (-0.0625, 6.0, 0.2193), (0.0, 5.938, 0.2193), (0.0625, 6.0, 0.2193), (0.0, 6.562, -2.0), (-0.0625, 6.5, -2.0), (0.0, 6.438, -2.0), (0.0625, 6.5, -2.0), (0.0, 6.562, 0.2193), (-0.0625, 6.5, 0.2193), (0.0, 6.438, 0.2193), (0.0625, 6.5, 0.2193), (0.0, 7.062, -2.0), (-0.0625, 7.0, -2.0), (0.0, 6.938, -2.0), (0.0625, 7.0, -2.0), (0.0, 7.062, 0.2193), (-0.0625, 7.0, 0.2193), (0.0, 6.938, 0.2193), (0.0625, 7.0, 0.2193), (0.0, 0.0, -0.0625), (-0.0625, 0.0, 0.0), (0.0, 0.0, 0.0625), (0.0625, 0.0, 0.0), (0.0, 8.219, -0.0625), (-0.0625, 8.219, 0.0), (0.0, 8.219, 0.0625), (0.0625, 8.219, 0.0), (-1.907e-06, 1.0, 0.3443), (-1.907e-06, 1.5, 0.3443), (-1.907e-06, 2.0, 0.3443), (-1.907e-06, 2.5, 0.3443), (-1.907e-06, 3.0, 0.3443), (-1.907e-06, 3.5, 0.3443), (-1.907e-06, 4.0, 0.3443), (-1.907e-06, 4.5, 0.3443), (-1.907e-06, 5.0, 0.3443), (-1.907e-06, 5.5, 0.3443), (-1.907e-06, 6.0, 0.3443), (-1.907e-06, 6.5, 0.3443), (-1.907e-06, 7.0, 0.3443)], [], [(3, 7, 6, 2), (1, 5, 4, 0), (0, 4, 7, 3), (2, 6, 5, 1), (1, 0, 3, 2), (13, 14, 113), (11, 15, 14, 10), (9, 13, 12, 8), (8, 12, 15, 11), (10, 14, 13, 9), (9, 8, 11, 10), (21, 22, 114), (19, 23, 22, 18), (17, 21, 20, 16), (16, 20, 23, 19), (18, 22, 21, 17), (17, 16, 19, 18), (29, 30, 115), (27, 31, 30, 26), (25, 29, 28, 24), (24, 28, 31, 27), (26, 30, 29, 25), (25, 24, 27, 26), (37, 38, 116), (35, 39, 38, 34), (33, 37, 36, 32), (32, 36, 39, 35), (34, 38, 37, 33), (33, 32, 35, 34), (45, 46, 117), (43, 47, 46, 42), (41, 45, 44, 40), (40, 44, 47, 43), (42, 46, 45, 41), (41, 40, 43, 42), (53, 54, 118), (51, 55, 54, 50), (49, 53, 52, 48), (48, 52, 55, 51), (50, 54, 53, 49), (49, 48, 51, 50), (61, 62, 119), (59, 63, 62, 58), (57, 61, 60, 56), (56, 60, 63, 59), (58, 62, 61, 57), (57, 56, 59, 58), (69, 70, 120), (67, 71, 70, 66), (65, 69, 68, 64), (64, 68, 71, 67), (66, 70, 69, 65), (65, 64, 67, 66), (77, 78, 121), (75, 79, 78, 74), (73, 77, 76, 72), (72, 76, 79, 75), (74, 78, 77, 73), (73, 72, 75, 74), (85, 86, 122), (83, 87, 86, 82), (81, 85, 84, 80), (80, 84, 87, 83), (82, 86, 85, 81), (81, 80, 83, 82), (93, 94, 123), (91, 95, 94, 90), (89, 93, 92, 88), (88, 92, 95, 91), (90, 94, 93, 89), (89, 88, 91, 90), (101, 102, 124), (99, 103, 102, 98), (97, 101, 100, 96), (96, 100, 103, 99), (98, 102, 101, 97), (97, 96, 99, 98), (107, 111, 110, 106), (105, 109, 108, 104), (104, 108, 111, 107), (106, 110, 109, 105), (105, 104, 107, 106), (109, 110, 111, 108), (5, 6, 112), (6, 7, 112), (7, 4, 112), (4, 5, 112), (14, 15, 113), (15, 12, 113), (12, 13, 113), (22, 23, 114), (23, 20, 114), (20, 21, 114), (30, 31, 115), (31, 28, 115), (28, 29, 115), (38, 39, 116), (39, 36, 116), (36, 37, 116), (46, 47, 117), (47, 44, 117), (44, 45, 117), (54, 55, 118), (55, 52, 118), (52, 53, 118), (62, 63, 119), (63, 60, 119), (60, 61, 119), (70, 71, 120), (71, 68, 120), (68, 69, 120), (78, 79, 121), (79, 76, 121), (76, 77, 121), (86, 87, 122), (87, 84, 122), (84, 85, 122), (94, 95, 123), (95, 92, 123), (92, 93, 123), (102, 103, 124), (103, 100, 124), (100, 101, 124)])
_uv = me_plane_001.uv_layers.new(name='UVMap')
_uv.uv.foreach_set('vector', [0.9997, 0.01976, 0.9997, 0.5092, 0.9802, 0.5092, 0.9802, 0.01976, 0.9607, 0.01976, 0.9607, 0.5092, 0.9413, 0.5092, 0.9413, 0.01976, 0.9413, 0.01976, 0.9413, 0.5092, 0.9218, 0.5092, 0.9218, 0.01976, 0.9802, 0.01976, 0.9802, 0.5092, 0.9607, 0.5092, 0.9607, 0.01976, 0.9802, 0.0002641, 0.9997, 0.0002639, 0.9997, 0.01976, 0.9802, 0.01976, 0.0002639, 0.7447, 0.01976, 0.7447, 0.01001, 0.7545, 0.5092, 0.7642, 0.01976, 0.7642, 0.01976, 0.7447, 0.5092, 0.7447, 0.5092, 0.7252, 0.01976, 0.7252, 0.01976, 0.7057, 0.5092, 0.7057, 0.5092, 0.7057, 0.01976, 0.7057, 0.01976, 0.6862, 0.5092, 0.6862, 0.5092, 0.7447, 0.01976, 0.7447, 0.01976, 0.7252, 0.5092, 0.7252, 0.5287, 0.7447, 0.5287, 0.7642, 0.5092, 0.7642, 0.5092, 0.7447, 0.07877, 0.5877, 0.09826, 0.5877, 0.08852, 0.5975, 0.5877, 0.6072, 0.09826, 0.6072, 0.09826, 0.5877, 0.5877, 0.5877, 0.5877, 0.5682, 0.09826, 0.5682, 0.09826, 0.5487, 0.5877, 0.5487, 0.5877, 0.5487, 0.09826, 0.5487, 0.09826, 0.5292, 0.5877, 0.5292, 0.5877, 0.5877, 0.09826, 0.5877, 0.09826, 0.5682, 0.5877, 0.5682, 0.6072, 0.5877, 0.6072, 0.6072, 0.5877, 0.6072, 0.5877, 0.5877, 0.6662, 0.5287, 0.6662, 0.5092, 0.676, 0.519, 0.6857, 0.01976, 0.6857, 0.5092, 0.6662, 0.5092, 0.6662, 0.01976, 0.6467, 0.01976, 0.6467, 0.5092, 0.6272, 0.5092, 0.6272, 0.01976, 0.6272, 0.01976, 0.6272, 0.5092, 0.6077, 0.5092, 0.6077, 0.01976, 0.6662, 0.01976, 0.6662, 0.5092, 0.6467, 0.5092, 0.6467, 0.01976, 0.6662, 0.0002641, 0.6857, 0.0002639, 0.6857, 0.01976, 0.6662, 0.01976, 0.0002639, 0.9017, 0.01976, 0.9017, 0.01001, 0.9115, 0.5092, 0.9212, 0.01976, 0.9212, 0.01976, 0.9017, 0.5092, 0.9017, 0.5092, 0.8822, 0.01976, 0.8822, 0.01976, 0.8627, 0.5092, 0.8627, 0.5092, 0.8627, 0.01976, 0.8627, 0.01976, 0.8433, 0.5092, 0.8433, 0.5092, 0.9017, 0.01976, 0.9017, 0.01976, 0.8822, 0.5092, 0.8822, 0.5287, 0.9017, 0.5287, 0.9212, 0.5092, 0.9212, 0.5092, 0.9017, 0.0002639, 0.8232, 0.01976, 0.8232, 0.01001, 0.833, 0.5092, 0.8427, 0.01976, 0.8427, 0.01976, 0.8232, 0.5092, 0.8232, 0.5092, 0.8037, 0.01976, 0.8037, 0.01976, 0.7842, 0.5092, 0.7842, 0.5092, 0.7842, 0.01976, 0.7842, 0.01976, 0.7647, 0.5092, 0.7647, 0.5092, 0.8232, 0.01976, 0.8232, 0.01976, 0.8037, 0.5092, 0.8037, 0.5287, 0.8232, 0.5287, 0.8427, 0.5092, 0.8427, 0.5092, 0.8232, 0.8232, 0.5287, 0.8232, 0.5092, 0.833, 0.519, 0.8427, 0.01976, 0.8427, 0.5092, 0.8232, 0.5092, 0.8232, 0.01976, 0.8037, 0.01976, 0.8037, 0.5092, 0.7842, 0.5092, 0.7842, 0.01976, 0.7842, 0.01976, 0.7842, 0.5092, 0.7647, 0.5092, 0.7647, 0.01976, 0.8232, 0.01976, 0.8232, 0.5092, 0.8037, 0.5092, 0.8037, 0.01976, 0.8232, 0.0002641, 0.8427, 0.0002639, 0.8427, 0.01976, 0.8232, 0.01976, 0.01976, 0.07877, 0.01976, 0.09826, 0.01002, 0.08852, 0.0002639, 0.5877, 0.0002682, 0.09826, 0.01976, 0.09826, 0.01976, 0.5877, 0.03925, 0.5877, 0.03926, 0.09826, 0.05875, 0.09826, 0.05875, 0.5877, 0.05875, 0.5877, 0.05875, 0.09826, 0.07824, 0.09826, 0.07824, 0.5877, 0.01976, 0.5877, 0.01976, 0.09826, 0.03926, 0.09826, 0.03925, 0.5877, 0.01976, 0.6072, 0.0002639, 0.6072, 0.0002639, 0.5877, 0.01976, 0.5877, 0.9017, 0.5287, 0.9017, 0.5092, 0.9115, 0.519, 0.9212, 0.01976, 0.9212, 0.5092, 0.9017, 0.5092, 0.9017, 0.01976, 0.8822, 0.01976, 0.8822, 0.5092, 0.8627, 0.5092, 0.8627, 0.01976, 0.8627, 0.01976, 0.8627, 0.5092, 0.8433, 0.5092, 0.8433, 0.01976, 0.9017, 0.01976, 0.9017, 0.5092, 0.8822, 0.5092, 0.8822, 0.01976, 0.9017, 0.0002641, 0.9212, 0.0002639, 0.9212, 0.01976, 0.9017, 0.01976, 0.7447, 0.5287, 0.7447, 0.5092, 0.7545, 0.519, 0.7642, 0.01976, 0.7642, 0.5092, 0.7447, 0.5092, 0.7447, 0.01976, 0.7252, 0.01976, 0.7252, 0.5092, 0.7057, 0.5092, 0.7057, 0.01976, 0.7057, 0.01976, 0.7057, 0.5092, 0.6862, 0.5092, 0.6862, 0.01976, 0.7447, 0.01976, 0.7447, 0.5092, 0.7252, 0.5092, 0.7252, 0.01976, 0.7447, 0.0002641, 0.7642, 0.0002639, 0.7642, 0.01976, 0.7447, 0.01976, 0.5287, 0.01976, 0.5092, 0.01976, 0.519, 0.01001, 0.01976, 0.0002641, 0.5092, 0.0002654, 0.5092, 0.01976, 0.01976, 0.01976, 0.01976, 0.03925, 0.5092, 0.03925, 0.5092, 0.05875, 0.01976, 0.05875, 0.01976, 0.05875, 0.5092, 0.05875, 0.5092, 0.07824, 0.01976, 0.07824, 0.01976, 0.01976, 0.5092, 0.01976, 0.5092, 0.03925, 0.01976, 0.03925, 0.0002641, 0.01976, 0.0002639, 0.0002639, 0.01976, 0.0002641, 0.01976, 0.01976, 0.5287, 0.6272, 0.5092, 0.6272, 0.519, 0.6175, 0.01976, 0.6077, 0.5092, 0.6077, 0.5092, 0.6272, 0.01976, 0.6272, 0.01976, 0.6467, 0.5092, 0.6467, 0.5092, 0.6662, 0.01976, 0.6662, 0.01976, 0.6662, 0.5092, 0.6662, 0.5092, 0.6857, 0.01976, 0.6857, 0.01976, 0.6272, 0.5092, 0.6272, 0.5092, 0.6467, 0.01976, 0.6467, 0.0002639, 0.6272, 0.0002639, 0.6077, 0.01976, 0.6077, 0.01976, 0.6272, 0.5877, 0.5287, 0.5877, 0.5092, 0.5975, 0.519, 0.6072, 0.01976, 0.6072, 0.5092, 0.5877, 0.5092, 0.5877, 0.01976, 0.5682, 0.01976, 0.5682, 0.5092, 0.5487, 0.5092, 0.5487, 0.01976, 0.5487, 0.01976, 0.5487, 0.5092, 0.5292, 0.5092, 0.5292, 0.01976, 0.5877, 0.01976, 0.5877, 0.5092, 0.5682, 0.5092, 0.5682, 0.01976, 0.5877, 0.0002639, 0.6072, 0.0002641, 0.6072, 0.01976, 0.5877, 0.01976, 0.9997, 0.01976, 0.9997, 0.5092, 0.9802, 0.5092, 0.9802, 0.01976, 0.9607, 0.01976, 0.9607, 0.5092, 0.9413, 0.5092, 0.9413, 0.01976, 0.9413, 0.01976, 0.9413, 0.5092, 0.9218, 0.5092, 0.9218, 0.01976, 0.9802, 0.01976, 0.9802, 0.5092, 0.9607, 0.5092, 0.9607, 0.01976, 0.9802, 0.0002641, 0.9997, 0.0002639, 0.9997, 0.01976, 0.9802, 0.01976, 0.9802, 0.5287, 0.9802, 0.5092, 0.9997, 0.5092, 0.9997, 0.5287, 0.9802, 0.5287, 0.9802, 0.5092, 0.99, 0.519, 0.9802, 0.5092, 0.9997, 0.5092, 0.99, 0.519, 0.9997, 0.5092, 0.9997, 0.5287, 0.99, 0.519, 0.9997, 0.5287, 0.9802, 0.5287, 0.99, 0.519, 0.01976, 0.7447, 0.01976, 0.7642, 0.01001, 0.7545, 0.01976, 0.7642, 0.0002639, 0.7642, 0.01001, 0.7545, 0.0002639, 0.7642, 0.0002639, 0.7447, 0.01001, 0.7545, 0.09826, 0.5877, 0.09826, 0.6072, 0.08852, 0.5975, 0.09826, 0.6072, 0.07877, 0.6072, 0.08852, 0.5975, 0.07877, 0.6072, 0.07877, 0.5877, 0.08852, 0.5975, 0.6662, 0.5092, 0.6857, 0.5092, 0.676, 0.519, 0.6857, 0.5092, 0.6857, 0.5287, 0.676, 0.519, 0.6857, 0.5287, 0.6662, 0.5287, 0.676, 0.519, 0.01976, 0.9017, 0.01976, 0.9212, 0.01001, 0.9115, 0.01976, 0.9212, 0.0002641, 0.9212, 0.01001, 0.9115, 0.0002641, 0.9212, 0.0002639, 0.9017, 0.01001, 0.9115, 0.01976, 0.8232, 0.01976, 0.8427, 0.01001, 0.833, 0.01976, 0.8427, 0.0002641, 0.8427, 0.01001, 0.833, 0.0002641, 0.8427, 0.0002639, 0.8232, 0.01001, 0.833, 0.8232, 0.5092, 0.8427, 0.5092, 0.833, 0.519, 0.8427, 0.5092, 0.8427, 0.5287, 0.833, 0.519, 0.8427, 0.5287, 0.8232, 0.5287, 0.833, 0.519, 0.01976, 0.09826, 0.0002682, 0.09826, 0.01002, 0.08852, 0.0002682, 0.09826, 0.000268, 0.07877, 0.01002, 0.08852, 0.000268, 0.07877, 0.01976, 0.07877, 0.01002, 0.08852, 0.9017, 0.5092, 0.9212, 0.5092, 0.9115, 0.519, 0.9212, 0.5092, 0.9212, 0.5287, 0.9115, 0.519, 0.9212, 0.5287, 0.9017, 0.5287, 0.9115, 0.519, 0.7447, 0.5092, 0.7642, 0.5092, 0.7545, 0.519, 0.7642, 0.5092, 0.7642, 0.5287, 0.7545, 0.519, 0.7642, 0.5287, 0.7447, 0.5287, 0.7545, 0.519, 0.5092, 0.01976, 0.5092, 0.0002654, 0.519, 0.01001, 0.5092, 0.0002654, 0.5287, 0.0002654, 0.519, 0.01001, 0.5287, 0.0002654, 0.5287, 0.01976, 0.519, 0.01001, 0.5092, 0.6272, 0.5092, 0.6077, 0.519, 0.6175, 0.5092, 0.6077, 0.5287, 0.6077, 0.519, 0.6175, 0.5287, 0.6077, 0.5287, 0.6272, 0.519, 0.6175, 0.5877, 0.5092, 0.6072, 0.5092, 0.5975, 0.519, 0.6072, 0.5092, 0.6072, 0.5287, 0.5975, 0.519, 0.6072, 0.5287, 0.5877, 0.5287, 0.5975, 0.519])
me_plane_001.materials.append(mat_rustymetal)
me_plane_001.use_remesh_fix_poles = True
me_plane_001.use_remesh_preserve_attributes = False
me_plane_001.use_mirror_vertex_groups = False
me_plane_001.update()
me_plane_004 = bpy.data.meshes.new('Plane.004')
me_plane_004.from_pydata([(0.0, 1.062, -2.0), (-0.0625, 1.0, -2.0), (0.0, 0.9375, -2.0), (0.0625, 1.0, -2.0), (0.0, 1.062, 6.0), (-0.0625, 1.0, 6.0), (0.0, 0.9375, 6.0), (0.0625, 1.0, 6.0), (0.0, 1.562, -2.0), (-0.0625, 1.5, -2.0), (0.0, 1.438, -2.0), (0.0625, 1.5, -2.0), (0.0, 1.562, 6.0), (-0.0625, 1.5, 6.0), (0.0, 1.438, 6.0), (0.0625, 1.5, 6.0), (0.0, 2.062, -2.0), (-0.0625, 2.0, -2.0), (0.0, 1.938, -2.0), (0.0625, 2.0, -2.0), (0.0, 2.062, 6.0), (-0.0625, 2.0, 6.0), (0.0, 1.938, 6.0), (0.0625, 2.0, 6.0), (0.0, 2.562, -2.0), (-0.0625, 2.5, -2.0), (0.0, 2.438, -2.0), (0.0625, 2.5, -2.0), (0.0, 2.562, 6.0), (-0.0625, 2.5, 6.0), (0.0, 2.438, 6.0), (0.0625, 2.5, 6.0), (0.0, 3.062, -2.0), (-0.0625, 3.0, -2.0), (0.0, 2.938, -2.0), (0.0625, 3.0, -2.0), (0.0, 3.062, 6.0), (-0.0625, 3.0, 6.0), (0.0, 2.938, 6.0), (0.0625, 3.0, 6.0), (0.0, 3.562, -2.0), (-0.0625, 3.5, -2.0), (0.0, 3.438, -2.0), (0.0625, 3.5, -2.0), (0.0, 3.562, 6.0), (-0.0625, 3.5, 6.0), (0.0, 3.438, 6.0), (0.0625, 3.5, 6.0), (0.0, 4.062, -2.0), (-0.0625, 4.0, -2.0), (0.0, 3.938, -2.0), (0.0625, 4.0, -2.0), (0.0, 4.062, 6.0), (-0.0625, 4.0, 6.0), (0.0, 3.938, 6.0), (0.0625, 4.0, 6.0), (0.0, 4.562, -2.0), (-0.0625, 4.5, -2.0), (0.0, 4.438, -2.0), (0.0625, 4.5, -2.0), (0.0, 4.562, 6.0), (-0.0625, 4.5, 6.0), (0.0, 4.438, 6.0), (0.0625, 4.5, 6.0), (0.0, 5.062, -2.0), (-0.0625, 5.0, -2.0), (0.0, 4.938, -2.0), (0.0625, 5.0, -2.0), (0.0, 5.062, 6.0), (-0.0625, 5.0, 6.0), (0.0, 4.938, 6.0), (0.0625, 5.0, 6.0), (0.0, 5.562, -2.0), (-0.0625, 5.5, -2.0), (0.0, 5.438, -2.0), (0.0625, 5.5, -2.0), (0.0, 5.562, 6.0), (-0.0625, 5.5, 6.0), (0.0, 5.438, 6.0), (0.0625, 5.5, 6.0), (0.0, 6.062, -2.0), (-0.0625, 6.0, -2.0), (0.0, 5.938, -2.0), (0.0625, 6.0, -2.0), (0.0, 6.062, 6.0), (-0.0625, 6.0, 6.0), (0.0, 5.938, 6.0), (0.0625, 6.0, 6.0), (0.0, 6.562, -2.0), (-0.0625, 6.5, -2.0), (0.0, 6.438, -2.0), (0.0625, 6.5, -2.0), (0.0, 6.562, 6.0), (-0.0625, 6.5, 6.0), (0.0, 6.438, 6.0), (0.0625, 6.5, 6.0), (0.0, 7.062, -2.0), (-0.0625, 7.0, -2.0), (0.0, 6.938, -2.0), (0.0625, 7.0, -2.0), (0.0, 7.062, 6.0), (-0.0625, 7.0, 6.0), (0.0, 6.938, 6.0), (0.0625, 7.0, 6.0), (0.0, 0.0, -0.0625), (-0.0625, 0.0, 0.0), (0.0, 0.0, 0.0625), (0.0625, 0.0, 0.0), (0.0, 8.219, -0.0625), (-0.0625, 8.219, 0.0), (0.0, 8.219, 0.0625), (0.0625, 8.219, 0.0), (0.0, 0.0, 1.938), (-0.0625, 0.0, 2.0), (0.0, 0.0, 2.062), (0.0625, 0.0, 2.0), (0.0, 8.219, 1.938), (-0.0625, 8.219, 2.0), (0.0, 8.219, 2.062), (0.0625, 8.219, 2.0), (0.0, 0.0, 3.938), (-0.0625, 0.0, 4.0), (0.0, 0.0, 4.062), (0.0625, 0.0, 4.0), (0.0, 8.219, 3.938), (-0.0625, 8.219, 4.0), (0.0, 8.219, 4.062), (0.0625, 8.219, 4.0)], [], [(3, 7, 6, 2), (1, 5, 4, 0), (0, 4, 7, 3), (2, 6, 5, 1), (1, 0, 3, 2), (11, 15, 14, 10), (9, 13, 12, 8), (8, 12, 15, 11), (10, 14, 13, 9), (9, 8, 11, 10), (19, 23, 22, 18), (17, 21, 20, 16), (16, 20, 23, 19), (18, 22, 21, 17), (17, 16, 19, 18), (27, 31, 30, 26), (25, 29, 28, 24), (24, 28, 31, 27), (26, 30, 29, 25), (25, 24, 27, 26), (35, 39, 38, 34), (33, 37, 36, 32), (32, 36, 39, 35), (34, 38, 37, 33), (33, 32, 35, 34), (43, 47, 46, 42), (41, 45, 44, 40), (40, 44, 47, 43), (42, 46, 45, 41), (41, 40, 43, 42), (51, 55, 54, 50), (49, 53, 52, 48), (48, 52, 55, 51), (50, 54, 53, 49), (49, 48, 51, 50), (59, 63, 62, 58), (57, 61, 60, 56), (56, 60, 63, 59), (58, 62, 61, 57), (57, 56, 59, 58), (67, 71, 70, 66), (65, 69, 68, 64), (64, 68, 71, 67), (66, 70, 69, 65), (65, 64, 67, 66), (75, 79, 78, 74), (73, 77, 76, 72), (72, 76, 79, 75), (74, 78, 77, 73), (73, 72, 75, 74), (83, 87, 86, 82), (81, 85, 84, 80), (80, 84, 87, 83), (82, 86, 85, 81), (81, 80, 83, 82), (91, 95, 94, 90), (89, 93, 92, 88), (88, 92, 95, 91), (90, 94, 93, 89), (89, 88, 91, 90), (99, 103, 102, 98), (97, 101, 100, 96), (96, 100, 103, 99), (98, 102, 101, 97), (97, 96, 99, 98), (107, 111, 110, 106), (105, 109, 108, 104), (104, 108, 111, 107), (106, 110, 109, 105), (105, 104, 107, 106), (109, 110, 111, 108), (115, 119, 118, 114), (113, 117, 116, 112), (112, 116, 119, 115), (114, 118, 117, 113), (113, 112, 115, 114), (117, 118, 119, 116), (123, 127, 126, 122), (121, 125, 124, 120), (120, 124, 127, 123), (122, 126, 125, 121), (121, 120, 123, 122), (125, 126, 127, 124)])
_uv = me_plane_004.uv_layers.new(name='UVMap')
_uv.uv.foreach_set('vector', [0.5047, 1.766, 0.5047, 0.0014, 0.5354, 0.001239, 0.5354, 1.765, 0.5662, 1.765, 0.5662, 0.001078, 0.597, 0.0009165, 0.597, 1.765, 0.597, 1.765, 0.597, 0.0009165, 0.6278, 0.0007555, 0.6278, 1.765, 0.5354, 1.765, 0.5354, 0.001239, 0.5662, 0.001078, 0.5662, 1.765, 0.5356, 1.796, 0.5048, 1.796, 0.5047, 1.766, 0.5354, 1.765, 1.501, 0.03155, 1.501, 1.796, 1.47, 1.796, 1.47, 0.03171, 1.439, 0.03187, 1.439, 1.796, 1.408, 1.796, 1.408, 0.03203, 1.408, 0.03203, 1.408, 1.796, 1.377, 1.796, 1.377, 0.03219, 1.47, 0.03171, 1.47, 1.796, 1.439, 1.796, 1.439, 0.03187, 1.47, 0.0009167, 1.5, 0.0007555, 1.501, 0.03155, 1.47, 0.03171, 1.002, 0.03155, 1.002, 1.796, 0.9711, 1.796, 0.9711, 0.03171, 0.9403, 0.03187, 0.9403, 1.796, 0.9095, 1.796, 0.9095, 0.03203, 0.9095, 0.03203, 0.9095, 1.796, 0.8787, 1.796, 0.8787, 0.03219, 0.9711, 0.03171, 0.9711, 1.796, 0.9403, 1.796, 0.9403, 0.03187, 0.9709, 0.0009167, 1.002, 0.0007555, 1.002, 0.03155, 0.9711, 0.03171, 0.6293, 1.766, 0.6293, 0.0014, 0.6601, 0.001239, 0.6601, 1.765, 0.6909, 1.765, 0.6909, 0.001078, 0.7217, 0.0009163, 0.7217, 1.765, 0.7217, 1.765, 0.7217, 0.0009163, 0.7525, 0.0007555, 0.7525, 1.765, 0.6601, 1.765, 0.6601, 0.001239, 0.6909, 0.001078, 0.6909, 1.765, 0.6603, 1.796, 0.6295, 1.796, 0.6293, 1.766, 0.6601, 1.765, 1.127, 0.03155, 1.127, 1.796, 1.096, 1.796, 1.096, 0.03171, 1.065, 0.03187, 1.065, 1.796, 1.034, 1.796, 1.034, 0.03203, 1.034, 0.03203, 1.034, 1.796, 1.003, 1.796, 1.003, 0.03219, 1.096, 0.03171, 1.096, 1.796, 1.065, 1.796, 1.065, 0.03187, 1.096, 0.0009166, 1.126, 0.0007555, 1.127, 0.03155, 1.096, 0.03171, 1.75, 0.03155, 1.75, 1.796, 1.719, 1.796, 1.719, 0.03171, 1.688, 0.03187, 1.688, 1.796, 1.658, 1.796, 1.658, 0.03203, 1.658, 0.03203, 1.658, 1.796, 1.627, 1.796, 1.627, 0.03219, 1.719, 0.03171, 1.719, 1.796, 1.688, 1.796, 1.688, 0.03187, 1.719, 0.0009167, 1.75, 0.0007555, 1.75, 0.03155, 1.719, 0.03171, 1.625, 0.03155, 1.625, 1.796, 1.594, 1.796, 1.594, 0.03171, 1.564, 0.03187, 1.564, 1.796, 1.533, 1.796, 1.533, 0.03203, 1.533, 0.03203, 1.533, 1.796, 1.502, 1.796, 1.502, 0.03219, 1.594, 0.03171, 1.594, 1.796, 1.564, 1.796, 1.564, 0.03187, 1.594, 0.0009166, 1.625, 0.0007555, 1.625, 0.03155, 1.594, 0.03171, 1.251, 0.03155, 1.251, 1.796, 1.22, 1.796, 1.22, 0.03171, 1.19, 0.03187, 1.19, 1.796, 1.159, 1.796, 1.159, 0.03203, 1.159, 0.03203, 1.159, 1.796, 1.128, 1.796, 1.128, 0.03219, 1.22, 0.03171, 1.22, 1.796, 1.19, 1.796, 1.19, 0.03187, 1.22, 0.0009166, 1.251, 0.0007555, 1.251, 0.03155, 1.22, 0.03171, 1.999, 0.03155, 1.999, 1.796, 1.968, 1.796, 1.968, 0.03171, 1.938, 0.03187, 1.938, 1.796, 1.907, 1.796, 1.907, 0.03203, 1.907, 0.03203, 1.907, 1.796, 1.876, 1.796, 1.876, 0.03219, 1.968, 0.03171, 1.968, 1.796, 1.938, 1.796, 1.938, 0.03187, 1.968, 0.0009166, 1.999, 0.0007555, 1.999, 0.03155, 1.968, 0.03171, 0.38, 1.766, 0.38, 0.0014, 0.4108, 0.001239, 0.4108, 1.765, 0.4416, 1.765, 0.4416, 0.001078, 0.4724, 0.0009164, 0.4724, 1.765, 0.4724, 1.765, 0.4724, 0.0009164, 0.5031, 0.0007555, 0.5031, 1.765, 0.4108, 1.765, 0.4108, 0.001239, 0.4416, 0.001078, 0.4416, 1.765, 0.4109, 1.796, 0.3801, 1.796, 0.38, 1.766, 0.4108, 1.765, 1.376, 0.03155, 1.376, 1.796, 1.345, 1.796, 1.345, 0.03171, 1.314, 0.03187, 1.314, 1.796, 1.283, 1.796, 1.283, 0.03203, 1.283, 0.03203, 1.283, 1.796, 1.253, 1.796, 1.253, 0.03219, 1.345, 0.03171, 1.345, 1.796, 1.314, 1.796, 1.314, 0.03187, 1.345, 0.0009167, 1.376, 0.0007555, 1.376, 0.03155, 1.345, 0.03171, 1.875, 0.03155, 1.875, 1.796, 1.844, 1.796, 1.844, 0.03171, 1.813, 0.03187, 1.813, 1.796, 1.782, 1.796, 1.782, 0.03203, 1.782, 0.03203, 1.782, 1.796, 1.751, 1.796, 1.751, 0.03219, 1.844, 0.03171, 1.844, 1.796, 1.813, 1.796, 1.813, 0.03187, 1.844, 0.0009166, 1.874, 0.0007555, 1.875, 0.03155, 1.844, 0.03171, 0.8772, 0.03155, 0.8772, 1.796, 0.8464, 1.796, 0.8464, 0.03171, 0.8156, 0.03187, 0.8156, 1.796, 0.7848, 1.796, 0.7848, 0.03203, 0.7848, 0.03203, 0.7848, 1.796, 0.754, 1.796, 0.754, 0.03219, 0.8464, 0.03171, 0.8464, 1.796, 0.8156, 1.796, 0.8156, 0.03187, 0.8462, 0.0009167, 0.877, 0.0007555, 0.8772, 0.03155, 0.8464, 0.03171, 0.1257, 0.03194, 0.1255, 1.819, 0.0943, 1.819, 0.09447, 0.0321, 0.06329, 0.03227, 0.06312, 1.819, 0.03194, 1.819, 0.0321, 0.03244, 0.0321, 0.03244, 0.03194, 1.819, 0.0007555, 1.819, 0.0009214, 0.0326, 0.09447, 0.0321, 0.0943, 1.819, 0.06312, 1.819, 0.06329, 0.03227, 0.0943, 0.0009213, 0.1255, 0.0007555, 0.1257, 0.03194, 0.09447, 0.0321, 0.09447, 1.85, 0.0943, 1.819, 0.1255, 1.819, 0.1257, 1.85, 0.2521, 0.03194, 0.2519, 1.819, 0.2207, 1.819, 0.2209, 0.0321, 0.1897, 0.03227, 0.1895, 1.819, 0.1583, 1.819, 0.1585, 0.03244, 0.1585, 0.03244, 0.1583, 1.819, 0.1272, 1.819, 0.1273, 0.0326, 0.2209, 0.0321, 0.2207, 1.819, 0.1895, 1.819, 0.1897, 0.03227, 0.2207, 0.0009213, 0.2519, 0.0007555, 0.2521, 0.03194, 0.2209, 0.0321, 0.2209, 1.85, 0.2207, 1.819, 0.2519, 1.819, 0.2521, 1.85, 0.3785, 0.03194, 0.3783, 1.819, 0.3471, 1.819, 0.3473, 0.0321, 0.3161, 0.03227, 0.3159, 1.819, 0.2848, 1.819, 0.2849, 0.03244, 0.2849, 0.03244, 0.2848, 1.819, 0.2536, 1.819, 0.2537, 0.0326, 0.3473, 0.0321, 0.3471, 1.819, 0.3159, 1.819, 0.3161, 0.03227, 0.3471, 0.0009214, 0.3783, 0.0007555, 0.3785, 0.03194, 0.3473, 0.0321, 0.3473, 1.85, 0.3471, 1.819, 0.3783, 1.819, 0.3785, 1.85])
me_plane_004.materials.append(mat_rustymetal)
me_plane_004.use_remesh_fix_poles = True
me_plane_004.use_remesh_preserve_attributes = False
me_plane_004.use_mirror_vertex_groups = False
me_plane_004.update()
me_plane_002 = bpy.data.meshes.new('Plane.002')
me_plane_002.from_pydata([(0.0, -5.0, 0.0), (0.0, 13.0, 0.0), (32.0, -5.0, 0.0), (32.0, 13.0, 0.0), (0.0, 13.0, -1.0), (0.0, -5.0, -1.0), (32.0, 13.0, -1.0), (32.0, -5.0, -1.0)], [], [(0, 2, 3, 1), (5, 4, 6, 7), (2, 7, 6, 3), (3, 6, 4, 1), (5, 7, 2, 0), (1, 4, 5, 0)])
me_plane_002.polygons.foreach_set('use_smooth', [True] * 6)
_uv = me_plane_002.uv_layers.new(name='UVMap')
_uv.uv.foreach_set('vector', [-0.3334, 0.9999, -0.3334, 5.779e-05, -5.773e-05, 5.773e-05, -5.767e-05, 0.9999, 0.9785, 0.3623, 0.977, 0.3517, 0.977, 0.3517, 0.9785, 0.3623, 0.9785, 0.3623, 0.9785, 0.3623, 0.977, 0.3517, 0.977, 0.3517, 0.977, 0.3517, 0.977, 0.3517, 0.977, 0.3517, 0.977, 0.3517, 0.9785, 0.3623, 0.9785, 0.3623, 0.9785, 0.3623, 0.9785, 0.3623, 0.977, 0.3517, 0.977, 0.3517, 0.9785, 0.3623, 0.9785, 0.3623])
me_plane_002.use_remesh_fix_poles = True
me_plane_002.use_remesh_preserve_attributes = False
me_plane_002.use_mirror_vertex_groups = False
me_plane_002.update()
me_plane_005 = bpy.data.meshes.new('Plane.005')
me_plane_005.from_pydata([(48.0, -6.0, -10.0), (48.0, -6.0, 10.0), (60.0, -6.0, -10.0), (60.0, -6.0, 10.0), (60.0, -12.0, -10.0), (60.0, -12.0, 10.0), (36.0, -6.0, -10.0), (36.0, -6.0, 10.0), (36.0, -12.0, 10.0), (60.0, -6.0, -12.0), (60.0, -12.0, -12.0), (36.0, -6.0, -12.0), (36.0, -12.0, -12.0), (60.0, -24.0, 10.0), (60.0, -24.0, -10.0), (60.0, -24.0, -12.0), (36.0, -26.0, -12.0), (36.0, -26.0, 10.0), (46.0, -26.0, -12.0), (46.0, -64.0, 10.0), (46.0, -64.0, -12.0), (36.0, -64.0, -12.0), (36.0, -64.0, 10.0), (48.0, -12.0, -8.0), (57.45, -4.25, -5.781), (57.45, -4.25, -5.531), (57.45, -25.0, -5.781), (57.45, -25.0, -5.531), (50.5, -4.25, -5.781), (50.5, -4.25, -5.531), (50.5, -25.0, -5.781), (50.5, -25.0, -5.531), (57.45, -25.0, -5.781), (56.45, -25.0, -5.781), (57.45, -24.0, -5.781), (56.45, -24.0, -5.781), (57.45, -25.0, -12.0), (56.45, -25.0, -12.0), (57.45, -24.0, -12.0), (56.45, -24.0, -12.0), (51.5, -25.0, -5.781), (50.5, -25.0, -5.781), (51.5, -24.0, -5.781), (50.5, -24.0, -5.781), (51.5, -25.0, -12.0), (50.5, -25.0, -12.0), (51.5, -24.0, -12.0), (50.5, -24.0, -12.0), (43.45, -12.0, -5.781), (42.45, -12.0, -5.781), (43.45, -11.0, -5.781), (42.45, -11.0, -5.781), (43.45, -12.0, -12.0), (42.45, -12.0, -12.0), (43.45, -11.0, -12.0), (42.45, -11.0, -12.0), (37.5, -12.0, -5.781), (36.5, -12.0, -5.781), (37.5, -11.0, -5.781), (36.5, -11.0, -5.781), (37.5, -12.0, -12.0), (36.5, -12.0, -12.0), (37.5, -11.0, -12.0), (36.5, -11.0, -12.0), (43.45, -25.0, -5.781), (42.45, -25.0, -5.781), (43.45, -24.0, -5.781), (42.45, -24.0, -5.781), (43.45, -25.0, -12.0), (42.45, -25.0, -12.0), (43.45, -24.0, -12.0), (42.45, -24.0, -12.0), (37.5, -25.0, -5.781), (36.5, -25.0, -5.781), (37.5, -24.0, -5.781), (36.5, -24.0, -5.781), (37.5, -25.0, -12.0), (36.5, -25.0, -12.0), (37.5, -24.0, -12.0), (36.5, -24.0, -12.0), (57.45, -7.5, -5.781), (56.45, -7.5, -5.781), (57.45, -6.5, -5.781), (56.45, -6.5, -5.781), (57.45, -7.5, -12.0), (56.45, -7.5, -12.0), (57.45, -6.5, -12.0), (56.45, -6.5, -12.0), (51.5, -7.5, -5.781), (50.5, -7.5, -5.781), (51.5, -6.5, -5.781), (50.5, -6.5, -5.781), (51.5, -7.5, -12.0), (50.5, -7.5, -12.0), (51.5, -6.5, -12.0), (50.5, -6.5, -12.0), (43.45, -11.0, -5.781), (43.45, -11.0, -5.531), (43.45, -25.0, -5.781), (43.45, -25.0, -5.531), (36.5, -11.0, -5.781), (36.5, -11.0, -5.531), (36.5, -25.0, -5.781), (36.5, -25.0, -5.531), (41.5, -36.0, -5.781), (40.5, -36.0, -5.781), (41.5, -35.0, -5.781), (40.5, -35.0, -5.781), (41.5, -36.0, -12.0), (40.5, -36.0, -12.0), (41.5, -35.0, -12.0), (40.5, -35.0, -12.0), (37.5, -36.0, -5.781), (36.5, -36.0, -5.781), (37.5, -35.0, -5.781), (36.5, -35.0, -5.781), (37.5, -36.0, -12.0), (36.5, -36.0, -12.0), (37.5, -35.0, -12.0), (36.5, -35.0, -12.0), (41.5, -49.5, -5.781), (40.5, -49.5, -5.781), (41.5, -48.5, -5.781), (40.5, -48.5, -5.781), (41.5, -49.5, -12.0), (40.5, -49.5, -12.0), (41.5, -48.5, -12.0), (40.5, -48.5, -12.0), (37.5, -49.5, -5.781), (36.5, -49.5, -5.781), (37.5, -48.5, -5.781), (36.5, -48.5, -5.781), (37.5, -49.5, -12.0), (36.5, -49.5, -12.0), (37.5, -48.5, -12.0), (36.5, -48.5, -12.0), (41.5, -35.0, -5.781), (41.5, -35.0, -5.531), (41.5, -48.5, -5.781), (41.5, -48.5, -5.531), (36.5, -35.0, -5.781), (36.5, -35.0, -5.531), (36.5, -48.5, -5.781), (36.5, -48.5, -5.531), (60.0, -26.0, -12.0), (60.0, -26.0, 10.0), (36.0, -24.0, -12.0), (36.0, -24.0, 10.0), (48.0, -26.0, 10.0), (46.0, -28.0, 10.0), (44.0, -26.0, 10.0), (47.38, -26.1, 10.0), (46.82, -26.38, 10.0), (46.38, -26.82, 10.0), (46.1, -27.38, 10.0), (46.0, -28.0, -12.0), (48.0, -26.0, -12.0), (44.0, -26.0, -12.0), (46.1, -27.38, -12.0), (46.38, -26.82, -12.0), (46.82, -26.38, -12.0), (47.38, -26.1, -12.0), (36.0, -36.0, 10.0), (36.0, -36.0, -12.0), (46.0, -36.0, 10.0), (46.0, -36.0, -12.0), (46.0, -48.0, -12.0), (46.0, -48.0, 10.0), (36.0, -48.0, 10.0), (36.0, -48.0, -12.0), (36.0, -36.0, -10.0), (36.0, -48.0, -10.0), (41.5, -53.5, -5.531), (41.5, -53.5, -5.781), (36.5, -53.5, -5.781), (36.5, -53.5, -5.531), (8.0, -64.0, -12.0), (8.0, -48.0, -12.0), (8.0, -48.0, -10.0), (31.6, -48.5, -5.781), (31.6, -48.5, -5.531), (31.6, -53.5, -5.781), (31.6, -53.5, -5.531), (41.5, -53.5, -5.781), (40.5, -53.5, -5.781), (41.5, -52.5, -5.781), (40.5, -52.5, -5.781), (41.5, -53.5, -12.0), (40.5, -53.5, -12.0), (41.5, -52.5, -12.0), (40.5, -52.5, -12.0), (37.5, -53.5, -5.781), (36.5, -53.5, -5.781), (37.5, -52.5, -5.781), (36.5, -52.5, -5.781), (37.5, -53.5, -12.0), (36.5, -53.5, -12.0), (37.5, -52.5, -12.0), (36.5, -52.5, -12.0), (32.6, -49.5, -5.781), (31.6, -49.5, -5.781), (32.6, -48.5, -5.781), (31.6, -48.5, -5.781), (32.6, -49.5, -12.0), (31.6, -49.5, -12.0), (32.6, -48.5, -12.0), (31.6, -48.5, -12.0), (32.6, -53.5, -5.781), (31.6, -53.5, -5.781), (32.6, -52.5, -5.781), (31.6, -52.5, -5.781), (32.6, -53.5, -12.0), (31.6, -53.5, -12.0), (32.6, -52.5, -12.0), (31.6, -52.5, -12.0), (48.0, -6.0, 2.0), (60.0, -6.0, 2.0), (60.0, -12.0, 2.0), (60.0, -24.0, 2.0), (36.0, -36.0, 2.0), (36.0, -48.0, 2.0), (22.0, -48.0, 10.0), (22.0, -64.0, 10.0), (22.0, -48.0, -12.0), (22.0, -48.0, -10.0), (21.0, -62.0, 4.0), (22.0, -64.0, -12.0), (9.0, -62.0, 4.0), (9.0, -50.0, 4.0), (21.0, -50.0, 4.0), (22.0, -64.0, 4.0), (8.0, -64.0, 4.0), (22.0, -48.0, 4.0), (8.0, -48.0, 4.0)], [(156, 144)], [(216, 217, 5, 3), (2, 9, 10, 4), (1, 3, 5, 8, 7), (12, 146, 15, 10), (1, 7, 6, 0, 215), (6, 11, 0), (0, 9, 2), (11, 9, 0), (10, 9, 11, 12), (4, 10, 15, 14), (8, 12, 11, 6, 7), (146, 147, 17, 16), (19, 20, 21, 22), (24, 25, 27, 26), (26, 30, 28, 24), (25, 29, 31, 27), (29, 28, 30, 31), (25, 24, 28, 29), (27, 31, 30, 26), (43, 47, 45, 41), (42, 46, 47, 43), (34, 38, 39, 35), (35, 39, 37, 33), (33, 37, 36, 32), (32, 36, 38, 34), (41, 45, 44, 40), (40, 44, 46, 42), (59, 63, 61, 57), (58, 62, 63, 59), (50, 54, 55, 51), (51, 55, 53, 49), (49, 53, 52, 48), (48, 52, 54, 50), (57, 61, 60, 56), (56, 60, 62, 58), (75, 79, 77, 73), (74, 78, 79, 75), (66, 70, 71, 67), (67, 71, 69, 65), (65, 69, 68, 64), (64, 68, 70, 66), (73, 77, 76, 72), (72, 76, 78, 74), (91, 95, 93, 89), (90, 94, 95, 91), (82, 86, 87, 83), (83, 87, 85, 81), (81, 85, 84, 80), (80, 84, 86, 82), (89, 93, 92, 88), (88, 92, 94, 90), (96, 97, 99, 98), (98, 102, 100, 96), (97, 101, 103, 99), (101, 100, 102, 103), (97, 96, 100, 101), (99, 103, 102, 98), (115, 119, 117, 113), (114, 118, 119, 115), (106, 110, 111, 107), (107, 111, 109, 105), (105, 109, 108, 104), (104, 108, 110, 106), (113, 117, 116, 112), (112, 116, 118, 114), (131, 135, 133, 129), (130, 134, 135, 131), (122, 126, 127, 123), (123, 127, 125, 121), (121, 125, 124, 120), (120, 124, 126, 122), (129, 133, 132, 128), (128, 132, 134, 130), (136, 137, 139, 138), (138, 142, 140, 136), (137, 141, 143, 139), (141, 140, 142, 143), (137, 136, 140, 141), (143, 142, 179, 180), (166, 169, 21, 20), (145, 13, 218, 14, 15, 144), (148, 150, 17, 147, 8, 5, 13, 145), (168, 167, 19, 22), (167, 166, 20, 19), (146, 16, 144, 15), (148, 151, 150), (151, 152, 150), (152, 153, 150), (153, 154, 150), (154, 149, 150), (155, 158, 157), (158, 159, 157), (159, 160, 157), (160, 161, 157), (161, 156, 157), (12, 8, 147, 146), (148, 156, 161, 151), (151, 161, 160, 152), (152, 160, 159, 153), (153, 159, 158, 154), (154, 158, 155, 149), (17, 150, 149, 164, 162), (18, 156, 148, 145, 144), (155, 157, 16, 163, 165), (149, 155, 165, 164), (162, 164, 167, 168), (223, 224, 178, 177), (16, 17, 162, 219, 170, 163), (165, 163, 169, 166), (163, 170, 171, 169), (172, 175, 174, 173), (138, 139, 172, 173), (142, 138, 173, 174), (139, 143, 175, 172), (164, 165, 166, 167), (226, 223, 177, 176), (180, 179, 181, 182), (142, 174, 181, 179), (175, 143, 180, 182), (174, 175, 182, 181), (194, 198, 196, 192), (193, 197, 198, 194), (185, 189, 190, 186), (186, 190, 188, 184), (184, 188, 187, 183), (183, 187, 189, 185), (192, 196, 195, 191), (191, 195, 197, 193), (202, 206, 204, 200), (201, 205, 206, 202), (200, 204, 203, 199), (199, 203, 205, 201), (210, 214, 212, 208), (209, 213, 214, 210), (208, 212, 211, 207), (207, 211, 213, 209), (2, 4, 217, 216), (13, 5, 217, 218), (215, 216, 3, 1), (168, 220, 219, 162), (171, 220, 168, 221, 232, 224), (22, 21, 226, 230, 222), (222, 221, 168, 22), (21, 169, 223, 226), (169, 171, 224, 223), (221, 222, 230, 232), (176, 231, 230, 226), (177, 233, 231, 176), (224, 232, 233, 178), (227, 225, 230, 231), (229, 228, 233, 232), (228, 227, 231, 233), (225, 229, 232, 230)])
me_plane_005.polygons.foreach_set('use_smooth', [0, 0, 0, 0, 0, 0, 0, 0, 0, 0, 0, 0, 0, 1, 1, 1, 1, 1, 1, 0, 0, 0, 0, 0, 0, 0, 0, 0, 0, 0, 0, 0, 0, 0, 0, 0, 0, 0, 0, 0, 0, 0, 0, 0, 0, 0, 0, 0, 0, 0, 0, 1, 1, 1, 1, 1, 1, 0, 0, 0, 0, 0, 0, 0, 0, 0, 0, 0, 0, 0, 0, 0, 0, 1, 1, 1, 1, 1, 1, 0, 0, 0, 0, 1, 0, 1, 1, 1, 1, 1, 1, 1, 1, 1, 1, 0, 1, 1, 1, 1, 1, 0, 1, 0, 1, 0, 0, 0, 0, 0, 1, 1, 1, 1, 1, 0, 1, 1, 1, 1, 0, 0, 0, 0, 0, 0, 0, 0, 0, 0, 0, 0, 0, 0, 0, 0, 0, 0, 0, 0, 0, 0, 0, 0, 0, 0, 0, 0, 0, 0, 0, 0, 0])
me_plane_005.polygons.foreach_set('material_index', [0, 0, 2, 0, 0, 0, 0, 0, 0, 0, 0, 0, 0, 1, 1, 1, 1, 1, 1, 1, 1, 1, 1, 1, 1, 1, 1, 1, 1, 1, 1, 1, 1, 1, 1, 1, 1, 1, 1, 1, 1, 1, 1, 1, 1, 1, 1, 1, 1, 1, 1, 1, 1, 1, 1, 1, 1, 1, 1, 1, 1, 1, 1, 1, 1, 1, 1, 1, 1, 1, 1, 1, 1, 1, 1, 1, 1, 1, 1, 0, 0, 2, 2, 0, 0, 2, 2, 2, 2, 2, 0, 0, 0, 0, 0, 0, 0, 0, 0, 0, 0, 2, 0, 0, 0, 2, 0, 0, 0, 0, 1, 1, 1, 1, 0, 0, 1, 1, 1, 1, 1, 1, 1, 1, 1, 1, 1, 1, 1, 1, 1, 1, 1, 1, 1, 1, 0, 0, 0, 0, 0, 0, 2, 0, 0, 0, 0, 0, 0, 0, 0, 0, 0])
_uv = me_plane_005.uv_layers.new(name='UVMap')
_uv.uv.foreach_set('vector', [0.0, 0.0, 0.0, 0.0, 0.0, 0.0, 0.0, 0.0, 0.0, 0.0, 0.0, 0.0, 0.0, 0.0, 0.0, 0.0, 0.0, 0.0, 0.0, 0.0, 0.0, 0.0, 0.0, 0.0, 0.0, 0.0, 0.0, 0.0, 0.0, 0.0, 0.0, 0.0, 0.0, 0.0, 0.0, 0.0, 0.0, 0.0, 0.0, 0.0, 0.0, 0.0, 0.0, 0.0, 0.0, 0.0, 0.0, 0.0, 0.0, 0.0, 0.0, 0.0, 0.0, 0.0, 0.0, 0.0, 0.0, 0.0, 0.0, 0.0, 0.0, 0.0, 0.0, 0.0, 0.0, 0.0, 0.0, 0.0, 0.0, 0.0, 0.0, 0.0, 0.0, 0.0, 0.0, 0.0, 0.0, 0.0, 0.0, 0.0, 0.0, 0.0, 0.0, 0.0, 0.0, 0.0, 0.0, 0.0, 0.0, 0.0, 0.0, 0.0, 0.0, 0.0, 0.0, 0.0, 0.0, 0.0, 0.0, 0.0, 0.0, 0.0, 0.0, 0.0, -5.375, -0.3904, -5.375, -0.2654, -3.5, -0.2654, -3.5, -0.3904, -3.5, -0.2772, -3.5, -3.75, -5.375, -3.75, -5.375, -0.2772, -5.375, -0.2772, -5.375, -3.75, -3.5, -3.75, -3.5, -0.2772, -5.375, -0.2654, -5.375, -0.3904, -3.5, -0.3904, -3.5, -0.2654, -5.375, -0.2654, -5.375, -0.2772, -3.75, -0.3904, -3.75, -0.2654, -0.2772, -0.2654, -3.75, -0.2654, -3.75, -0.3904, -0.2772, -0.3904, 0.0, 0.0, 0.0, 0.0, 0.0, 0.0, 0.0, 0.0, 0.0, 0.0, 0.0, 0.0, 0.0, 0.0, 0.0, 0.0, 0.0, 0.0, 0.0, 0.0, 0.0, 0.0, 0.0, 0.0, 0.0, 0.0, 0.0, 0.0, 0.0, 0.0, 0.0, 0.0, 0.0, 0.0, 0.0, 0.0, 0.0, 0.0, 0.0, 0.0, 0.0, 0.0, 0.0, 0.0, 0.0, 0.0, 0.0, 0.0, 0.0, 0.0, 0.0, 0.0, 0.0, 0.0, 0.0, 0.0, 0.0, 0.0, 0.0, 0.0, 0.0, 0.0, 0.0, 0.0, 0.0, 0.0, 0.0, 0.0, 0.0, 0.0, 0.0, 0.0, 0.0, 0.0, 0.0, 0.0, 0.0, 0.0, 0.0, 0.0, 0.0, 0.0, 0.0, 0.0, 0.0, 0.0, 0.0, 0.0, 0.0, 0.0, 0.0, 0.0, 0.0, 0.0, 0.0, 0.0, 0.0, 0.0, 0.0, 0.0, 0.0, 0.0, 0.0, 0.0, 0.0, 0.0, 0.0, 0.0, 0.0, 0.0, 0.0, 0.0, 0.0, 0.0, 0.0, 0.0, 0.0, 0.0, 0.0, 0.0, 0.0, 0.0, 0.0, 0.0, 0.0, 0.0, 0.0, 0.0, 0.0, 0.0, 0.0, 0.0, 0.0, 0.0, 0.0, 0.0, 0.0, 0.0, 0.0, 0.0, 0.0, 0.0, 0.0, 0.0, 0.0, 0.0, 0.0, 0.0, 0.0, 0.0, 0.0, 0.0, 0.0, 0.0, 0.0, 0.0, 0.0, 0.0, 0.0, 0.0, 0.0, 0.0, 0.0, 0.0, 0.0, 0.0, 0.0, 0.0, 0.0, 0.0, 0.0, 0.0, 0.0, 0.0, 0.0, 0.0, 0.0, 0.0, 0.0, 0.0, 0.0, 0.0, 0.0, 0.0, 0.0, 0.0, 0.0, 0.0, 0.0, 0.0, 0.0, 0.0, 0.0, 0.0, 0.0, 0.0, 0.0, 0.0, 0.0, 0.0, 0.0, 0.0, 0.0, 0.0, 0.0, 0.0, 0.0, 0.0, 0.0, 0.0, 0.0, 0.0, 0.0, 0.0, 0.0, 0.0, 0.0, 0.0, 0.0, 0.0, 0.0, 0.0, 0.0, 0.0, 0.0, 0.0, 0.0, 0.0, 0.0, 0.0, 0.0, 0.0, 0.0, 0.0, 0.0, 0.0, 0.0, 0.0, 0.0, 0.0, 0.0, 0.0, 0.0, 0.0, 0.0, 0.0, 0.0, 0.0, 0.0, 0.0, 0.0, 0.0, 0.0, 0.0, 0.0, 0.0, -5.375, -0.3904, -5.375, -0.2654, -3.5, -0.2654, -3.5, -0.3904, -3.5, -0.2772, -3.5, -3.75, -5.375, -3.75, -5.375, -0.2772, -5.375, -0.2772, -5.375, -3.75, -3.5, -3.75, -3.5, -0.2772, -5.375, -0.2654, -5.375, -0.3904, -3.5, -0.3904, -3.5, -0.2654, -5.375, -0.2654, -5.375, -0.2772, -3.75, -0.3904, -3.75, -0.2654, -3.5, -0.2772, -3.5, -3.75, -3.5, -0.3904, -3.5, -0.2772, 0.0, 0.0, 0.0, 0.0, 0.0, 0.0, 0.0, 0.0, 0.0, 0.0, 0.0, 0.0, 0.0, 0.0, 0.0, 0.0, 0.0, 0.0, 0.0, 0.0, 0.0, 0.0, 0.0, 0.0, 0.0, 0.0, 0.0, 0.0, 0.0, 0.0, 0.0, 0.0, 0.0, 0.0, 0.0, 0.0, 0.0, 0.0, 0.0, 0.0, 0.0, 0.0, 0.0, 0.0, 0.0, 0.0, 0.0, 0.0, 0.0, 0.0, 0.0, 0.0, 0.0, 0.0, 0.0, 0.0, 0.0, 0.0, 0.0, 0.0, 0.0, 0.0, 0.0, 0.0, 0.0, 0.0, 0.0, 0.0, 0.0, 0.0, 0.0, 0.0, 0.0, 0.0, 0.0, 0.0, 0.0, 0.0, 0.0, 0.0, 0.0, 0.0, 0.0, 0.0, 0.0, 0.0, 0.0, 0.0, 0.0, 0.0, 0.0, 0.0, 0.0, 0.0, 0.0, 0.0, 0.0, 0.0, 0.0, 0.0, 0.0, 0.0, 0.0, 0.0, 0.0, 0.0, 0.0, 0.0, 0.0, 0.0, 0.0, 0.0, 0.0, 0.0, 0.0, 0.0, 0.0, 0.0, 0.0, 0.0, 0.0, 0.0, 0.0, 0.0, 0.0, 0.0, 0.0, 0.0, -5.375, -0.3904, -5.375, -0.2654, -3.5, -0.2654, -3.5, -0.3904, -3.5, -0.2772, -3.5, -3.75, -5.375, -3.75, -5.375, -0.2772, -5.375, -0.2772, -5.375, -3.75, -3.5, -3.75, -3.5, -0.2772, -5.375, -0.2654, -5.375, -0.3904, -3.5, -0.3904, -3.5, -0.2654, -5.375, -0.2654, -5.375, -0.2772, -3.75, -0.3904, -3.75, -0.2654, -3.5, -0.2654, -3.5, -0.3904, -3.5, -0.3904, -3.5, -0.2654, 0.0, 0.0, 0.0, 0.0, 0.0, 0.0, 0.0, 0.0, 0.0, 0.0, 0.0, 0.0, 0.0, 0.0, 0.0, 0.0, 0.0, 0.0, 0.0, 0.0, 0.0, 0.0, 0.0, 0.0, 0.0, 0.0, 0.0, 0.0, 0.0, 0.0, 0.0, 0.0, 0.0, 0.0, 0.0, 0.0, 0.0, 0.0, 0.0, 0.0, 0.0, 0.0, 0.0, 0.0, 0.0, 0.0, 0.0, 0.0, 0.0, 0.0, 0.0, 0.0, 0.0, 0.0, 0.0, 0.0, 0.0, 0.0, 0.0, 0.0, 0.0, 0.0, 0.0, 0.0, 0.0, 0.0, 0.0, 0.0, 0.0, 0.0, 0.0, 0.0, 0.0, 0.0, 0.0, 0.0, 0.0, 0.0, 0.0, 0.0, 0.0, 0.0, 0.0, 0.0, 0.0, 0.0, 0.0, 0.0, 0.0, 0.0, 0.0, 0.0, 0.0, 0.0, 0.0, 0.0, 0.0, 0.0, 0.0, 0.0, 0.0, 0.0, 0.0, 0.0, 0.0, 0.0, 0.0, 0.0, 0.0, 0.0, 0.0, 0.0, 0.0, 0.0, 0.0, 0.0, 0.0, 0.0, 0.0, 0.0, 0.0, 0.0, 0.0, 0.0, 0.0, 0.0, 0.0, 0.0, 0.0, 0.0, 0.0, 0.0, 0.0, 0.0, 0.0, 0.0, 0.0, 0.0, 0.0, 0.0, 0.0, 0.0, 0.0, 0.0, 0.0, 0.0, 0.0, 0.0, 0.0, 0.0, 0.0, 0.0, 0.0, 0.0, 0.0, 0.0, 0.0, 0.0, 0.0, 0.0, 0.0, 0.0, 0.0, 0.0, 0.0, 0.0, 0.0, 0.0, 0.0, 0.0, 0.0, 0.0, 0.0, 0.0, 0.0, 0.0, 0.0, 0.0, 0.0, 0.0, 0.0, 0.0, 0.0, 0.0, 0.0, 0.0, 0.0, 0.0, 0.0, 0.0, 0.0, 0.0, 0.0, 0.0, 0.0, 0.0, 0.0, 0.0, 0.0, 0.0, 0.0, 0.0, 0.0, 0.0, 0.0, 0.0, 0.0, 0.0, 0.0, 0.0, 0.0, 0.0, 0.0, 0.0, 0.0, 0.0, 0.0, 0.0, 0.0, 0.0, 0.0, 0.0, 0.0, 0.0, 0.0, 0.0, 0.0, 0.0, 0.0, 0.0, 0.0, 0.0, 0.0, 0.0, 0.0, 0.0, 0.0, 0.0, 0.0, 0.0, 0.0, 0.0, 0.0, 0.0, 0.0, 0.0, 0.0, 0.0, 0.0, 0.0, -3.5, -0.2772, -3.5, -3.75, -3.5, -0.3904, -3.5, -0.2772, -3.5, -0.3904, -3.5, -0.2654, -3.5, -0.2654, -3.5, -0.3904, -3.5, -3.75, -3.5, -0.2772, -3.5, -0.2772, -3.5, -3.75, -3.5, -0.2772, -3.5, -3.75, -3.5, -3.75, -3.5, -0.2772, 0.0, 0.0, 0.0, 0.0, 0.0, 0.0, 0.0, 0.0, 0.0, 0.0, 0.0, 0.0, 0.0, 0.0, 0.0, 0.0, -3.5, -0.2654, -3.5, -0.3904, -3.5, -0.3904, -3.5, -0.2654, -3.5, -3.75, -3.5, -3.75, -3.5, -3.75, -3.5, -3.75, -3.5, -3.75, -3.5, -3.75, -3.5, -3.75, -3.5, -3.75, -3.5, -0.3904, -3.5, -3.75, -3.5, -3.75, -3.5, -0.3904, 0.0, 0.0, 0.0, 0.0, 0.0, 0.0, 0.0, 0.0, 0.0, 0.0, 0.0, 0.0, 0.0, 0.0, 0.0, 0.0, 0.0, 0.0, 0.0, 0.0, 0.0, 0.0, 0.0, 0.0, 0.0, 0.0, 0.0, 0.0, 0.0, 0.0, 0.0, 0.0, 0.0, 0.0, 0.0, 0.0, 0.0, 0.0, 0.0, 0.0, 0.0, 0.0, 0.0, 0.0, 0.0, 0.0, 0.0, 0.0, 0.0, 0.0, 0.0, 0.0, 0.0, 0.0, 0.0, 0.0, 0.0, 0.0, 0.0, 0.0, 0.0, 0.0, 0.0, 0.0, 0.0, 0.0, 0.0, 0.0, 0.0, 0.0, 0.0, 0.0, 0.0, 0.0, 0.0, 0.0, 0.0, 0.0, 0.0, 0.0, 0.0, 0.0, 0.0, 0.0, 0.0, 0.0, 0.0, 0.0, 0.0, 0.0, 0.0, 0.0, 0.0, 0.0, 0.0, 0.0, 0.0, 0.0, 0.0, 0.0, 0.0, 0.0, 0.0, 0.0, 0.0, 0.0, 0.0, 0.0, 0.0, 0.0, 0.0, 0.0, 0.0, 0.0, 0.0, 0.0, 0.0, 0.0, 0.0, 0.0, 0.0, 0.0, 0.0, 0.0, 0.0, 0.0, 0.0, 0.0, 0.0, 0.0, 0.0, 0.0, 0.0, 0.0, 0.0, 0.0, 0.0, 0.0, 0.0, 0.0, 0.0, 0.0, 0.0, 0.0, 0.0, 0.0, 0.0, 0.0, 0.0, 0.0, 0.0, 0.0, 0.0, 0.0, 0.0, 0.0, 0.0, 0.0, 0.0, 0.0, 0.0, 0.0, 0.0, 0.0, 0.0, 0.0, 0.0, 0.0, 0.0, 0.0, 0.0, 0.0, 0.0, 0.0, 0.0, 0.0, 0.0, 0.0, 0.0, 0.0, 0.0, 0.0, 0.0, 0.0, 0.0, 0.0, 0.0, 0.0, 0.0, 0.0, 0.0, 0.0, 0.0, 0.0, 0.0, 0.0, 0.0, 0.0, 0.0, 0.0, 0.0, 0.0, 0.0, 0.0, 0.0, 0.0, 0.0, 0.0, 0.0, 0.0, 0.0, 0.0, 0.0, 0.0, 0.0, 0.0, 0.0, 0.0, 0.0, 0.0, 0.0, 0.0, 0.0, 0.0, 0.0, 0.0, 0.0, 0.0, 0.0, 0.0, 0.0, 0.0, 0.0, 0.0, 0.0, 0.0, 0.0, 0.0, 0.0, 0.0, 0.0, 0.0, 0.0, 0.0, 0.0, 0.0, 0.0, 0.0, 0.0, 0.0, 0.0, 0.0, 0.0, 0.0, 0.0, 0.0, 0.0, 0.0, 0.0, 0.0, 0.0, 0.0, 0.0, 0.0, 0.0, 0.0, 0.0, 0.0, 0.0, 0.0])
me_plane_005.materials.append(mat_sewerwall)
me_plane_005.materials.append(mat_sewerplanks)
me_plane_005.materials.append(mat_black)
me_plane_005.use_remesh_fix_poles = True
me_plane_005.use_remesh_preserve_attributes = False
me_plane_005.use_mirror_vertex_groups = False
me_plane_005.update()
me_plane_006 = bpy.data.meshes.new('Plane.006')
me_plane_006.from_pydata([(-24.0, 14.0, 0.0), (28.0, 14.0, 0.0), (-24.0, 14.0, -1.0), (28.0, 14.0, -1.0), (28.0, -44.0, 0.0), (-24.0, -44.0, 0.0), (28.0, -44.0, -1.0), (-24.0, -44.0, -1.0), (28.0, -30.0, 0.0), (28.0, -30.0, -1.0), (-24.0, -30.0, 0.0), (-24.0, -30.0, -1.0), (28.0, -42.0, 0.0), (-24.0, -42.0, 0.0), (-24.0, -42.0, -1.0), (28.0, -42.0, -1.0), (-23.0, 14.0, 0.0), (-23.0, 14.0, -1.0), (-23.0, -44.0, 0.0), (-23.0, -44.0, -1.0), (-23.0, -30.0, -1.0), (-23.0, -30.0, 0.0), (-23.0, -42.0, -1.0), (-23.0, -42.0, 0.0), (-11.0, 14.0, 0.0), (-11.0, 14.0, -1.0), (-11.0, -42.0, 0.0), (-11.0, -44.0, 0.0), (-11.0, -44.0, -1.0), (-11.0, -30.0, -1.0), (-11.0, -42.0, -1.0), (-12.84, -34.28, -1.189e-08), (-21.5, -36.0, 6.417e-07), (-15.28, -31.84, 1.72e-07), (-15.28, -40.16, 2.079e-06), (-13.82, -39.18, 1.015e-06), (-21.16, -34.28, 6.159e-07), (-21.16, -37.72, 1.57e-06), (-20.18, -39.18, 1.496e-06), (-13.82, -32.82, 6.176e-08), (-18.72, -40.16, 1.386e-06), (-17.0, -40.5, 1.256e-06), (-17.0, -31.5, 3.02e-07), (-18.72, -31.84, 4.32e-07), (-20.18, -32.82, 5.422e-07), (-12.5, -36.0, -3.775e-08), (-12.84, -37.72, 9.418e-07), (-23.0, -36.0, 7.55e-07), (-11.0, -36.0, -1.51e-07), (-17.0, -30.0, 3.02e-07), (-11.0, -30.0, -1.51e-07), (-17.0, -42.0, 1.256e-06)], [], [(16, 17, 2, 0), (14, 7, 5, 13), (26, 27, 4, 12), (28, 6, 4, 27), (22, 19, 7, 14), (12, 4, 6, 15), (1, 8, 9, 3), (17, 20, 11, 2), (24, 50, 8, 1), (2, 11, 10, 0), (8, 12, 15, 9), (20, 22, 14, 11), (50, 26, 12, 8), (11, 14, 13, 10), (10, 13, 23, 21), (29, 30, 22, 20), (0, 10, 21, 16), (25, 29, 20, 17), (30, 28, 19, 22), (7, 19, 18, 5), (13, 5, 18, 23), (24, 25, 17, 16), (1, 3, 25, 24), (15, 6, 28, 30), (3, 9, 29, 25), (9, 15, 30, 29), (16, 21, 50, 24), (19, 28, 27, 18), (23, 18, 27, 26), (50, 39, 31), (44, 43, 21), (38, 37, 23), (35, 34, 26), (31, 45, 48), (50, 49, 33), (49, 42, 33), (31, 48, 50), (50, 33, 39), (21, 47, 36), (47, 32, 36), (42, 49, 43), (49, 21, 43), (21, 36, 44), (23, 51, 40), (51, 41, 40), (32, 47, 37), (47, 23, 37), (23, 40, 38), (26, 48, 46), (48, 45, 46), (41, 51, 34), (51, 26, 34), (26, 46, 35)])
me_plane_006.polygons.foreach_set('use_smooth', [True] * 53)
_uv = me_plane_006.uv_layers.new(name='UVMap')
_uv.uv.foreach_set('vector', [0.3136, 0.9688, 0.3136, 0.9375, 0.2823, 0.9375, 0.2823, 0.9688, 0.3136, 0.9375, 0.2511, 0.9375, 0.2511, 0.9688, 0.3136, 0.9688, 0.6886, 0.7812, 0.6886, 0.7188, 1.907, 0.7188, 1.907, 0.7812, 0.6886, 0.9375, 1.907, 0.9375, 1.907, 0.9688, 0.6886, 0.9688, 0.3136, 0.7812, 0.3136, 0.7188, 0.2823, 0.7188, 0.2823, 0.7812, 0.3136, 0.9688, 0.2511, 0.9688, 0.2511, 0.9375, 0.3136, 0.9375, 2.064, 0.9688, 0.6886, 0.9688, 0.6886, 0.9375, 2.064, 0.9375, 0.3136, 2.531, 0.3136, 1.156, 0.2823, 1.156, 0.2823, 2.531, 0.6886, 2.531, 0.6886, 1.156, 1.907, 1.156, 1.907, 2.531, 2.064, 0.9375, 0.6886, 0.9375, 0.6886, 0.9688, 2.064, 0.9688, 0.6886, 0.9688, 0.3136, 0.9688, 0.3136, 0.9375, 0.6886, 0.9375, 0.3136, 1.156, 0.3136, 0.7812, 0.2823, 0.7812, 0.2823, 1.156, 0.6886, 1.156, 0.6886, 0.7812, 1.907, 0.7812, 1.907, 1.156, 0.6886, 0.9375, 0.3136, 0.9375, 0.3136, 0.9688, 0.6886, 0.9688, 0.2823, 1.156, 0.2823, 0.7812, 0.3136, 0.7812, 0.3136, 1.156, 0.6886, 1.156, 0.6886, 0.7812, 0.3136, 0.7812, 0.3136, 1.156, 0.2823, 2.531, 0.2823, 1.156, 0.3136, 1.156, 0.3136, 2.531, 0.6886, 2.531, 0.6886, 1.156, 0.3136, 1.156, 0.3136, 2.531, 0.6886, 0.7812, 0.6886, 0.7188, 0.3136, 0.7188, 0.3136, 0.7812, 0.2823, 0.9375, 0.3136, 0.9375, 0.3136, 0.9688, 0.2823, 0.9688, 0.2823, 0.7812, 0.2823, 0.7188, 0.3136, 0.7188, 0.3136, 0.7812, 0.6886, 0.9688, 0.6886, 0.9375, 0.3136, 0.9375, 0.3136, 0.9688, 1.907, 0.9688, 1.907, 0.9375, 0.6886, 0.9375, 0.6886, 0.9688, 1.907, 0.7812, 1.907, 0.7188, 0.6886, 0.7188, 0.6886, 0.7812, 1.907, 2.531, 1.907, 1.156, 0.6886, 1.156, 0.6886, 2.531, 1.907, 1.156, 1.907, 0.7812, 0.6886, 0.7812, 0.6886, 1.156, 0.3136, 2.531, 0.3136, 1.156, 0.6886, 1.156, 0.6886, 2.531, 0.3136, 0.9375, 0.6886, 0.9375, 0.6886, 0.9688, 0.3136, 0.9688, 0.3136, 0.7812, 0.3136, 0.7188, 0.6886, 0.7188, 0.6886, 0.7812, 0.6886, 1.156, 0.6005, 1.068, 0.631, 1.023, 0.4016, 1.068, 0.4473, 1.099, 0.3136, 1.156, 0.4016, 0.8693, 0.3712, 0.9149, 0.3136, 0.7812, 0.6005, 0.8693, 0.5549, 0.8388, 0.6886, 0.7812, 0.631, 1.023, 0.6417, 0.9688, 0.6886, 0.9688, 0.6886, 1.156, 0.5011, 1.156, 0.5549, 1.099, 0.5011, 1.156, 0.5011, 1.109, 0.5549, 1.099, 0.631, 1.023, 0.6886, 0.9688, 0.6886, 1.156, 0.6886, 1.156, 0.5549, 1.099, 0.6005, 1.068, 0.3136, 1.156, 0.3136, 0.9688, 0.3712, 1.023, 0.3136, 0.9688, 0.3604, 0.9688, 0.3712, 1.023, 0.5011, 1.109, 0.5011, 1.156, 0.4473, 1.099, 0.5011, 1.156, 0.3136, 1.156, 0.4473, 1.099, 0.3136, 1.156, 0.3712, 1.023, 0.4016, 1.068, 0.3136, 0.7812, 0.5011, 0.7812, 0.4473, 0.8388, 0.5011, 0.7812, 0.5011, 0.8281, 0.4473, 0.8388, 0.3604, 0.9688, 0.3136, 0.9688, 0.3712, 0.9149, 0.3136, 0.9688, 0.3136, 0.7812, 0.3712, 0.9149, 0.3136, 0.7812, 0.4473, 0.8388, 0.4016, 0.8693, 0.6886, 0.7812, 0.6886, 0.9688, 0.631, 0.9149, 0.6886, 0.9688, 0.6417, 0.9688, 0.631, 0.9149, 0.5011, 0.8281, 0.5011, 0.7812, 0.5549, 0.8388, 0.5011, 0.7812, 0.6886, 0.7812, 0.5549, 0.8388, 0.6886, 0.7812, 0.631, 0.9149, 0.6005, 0.8693])
me_plane_006.use_remesh_fix_poles = True
me_plane_006.use_remesh_preserve_attributes = False
me_plane_006.use_mirror_vertex_groups = False
me_plane_006.update()
me_plane_007 = bpy.data.meshes.new('Plane.007')
me_plane_007.from_pydata([(32.0, 6.0, -10.0), (32.0, 6.0, 2.0), (32.0, 18.0, -10.0), (32.0, 18.0, 2.0), (48.0, 6.0, -10.0), (48.0, 6.0, 2.0), (32.0, 6.0, -21.0), (32.0, 18.0, -21.0), (48.0, 6.0, -21.0), (60.0, 6.0, -10.0), (60.0, 6.0, 2.0), (60.0, 6.0, -21.0), (64.0, 17.0, -21.0), (64.0, 6.0, -21.0), (56.0, 18.0, -21.0), (64.0, 24.0, -21.0), (56.0, 24.0, -21.0), (64.0, 6.0, 10.0), (64.0, 17.0, 10.0), (32.0, 18.0, 10.0), (32.0, 6.0, 10.0), (48.0, 6.0, 10.0), (60.0, 6.0, 10.0), (56.0, 18.0, 10.0), (64.0, 24.0, 10.0), (56.0, 24.0, 10.0)], [], [(3, 19, 20, 1), (0, 1, 5, 4), (10, 22, 17, 13, 11, 9), (5, 21, 22, 10), (0, 4, 8, 6), (2, 0, 6, 7), (8, 4, 9, 11), (12, 18, 24, 15), (14, 23, 19, 3, 2, 7), (8, 11, 13, 14, 7, 6), (1, 20, 21, 5), (13, 12, 14), (14, 12, 15, 16), (16, 25, 23, 14), (15, 24, 25, 16), (19, 23, 21, 20), (21, 23, 17, 22), (17, 23, 25, 18), (24, 18, 25), (13, 17, 18, 12)])
me_plane_007.polygons.foreach_set('use_smooth', [True] * 20)
me_plane_007.polygons.foreach_set('material_index', [0, 0, 0, 0, 0, 0, 0, 0, 0, 0, 0, 0, 0, 0, 0, 2, 2, 2, 2, 0])
_uv = me_plane_007.uv_layers.new(name='UVMap')
_uv.uv.foreach_set('vector', [0.5, -2.5, 0.5, 0.5, -5.5, 0.5, -5.5, -2.5, 0.5, -8.5, 0.5, -2.5, 8.5, -2.5, 8.5, -8.5, 14.5, -2.5, 14.5, 0.5, 16.5, 0.5, 16.5, -14.0, 14.5, -14.0, 14.5, -8.5, 8.5, -2.5, 8.5, 0.5, 14.5, 0.5, 14.5, -2.5, 0.5, -8.5, 8.5, -8.5, 8.5, -14.0, 0.5, -14.0, 0.5, -8.5, -5.5, -8.5, -5.5, -14.0, 0.5, -14.0, 8.5, -14.0, 8.5, -8.5, 14.5, -8.5, 14.5, -14.0, 0.0, -14.0, 9.537e-07, 0.5, 3.5, 0.5, 3.5, -14.0, 12.5, -14.0, 12.5, 0.5, 0.5, 0.5, 0.5, -2.5, 0.5, -8.5, 0.5, -14.0, 8.5, -5.5, 14.5, -5.5, 16.5, -5.5, 12.5, 0.5, 0.5, 0.5, 0.5, -5.5, 0.5, -2.5, 0.5, 0.5, 8.5, 0.5, 8.5, -2.5, 16.5, -5.5, 16.5, 0.0, 12.5, 0.5, 12.5, 0.5, 16.5, 0.0, 16.5, 3.5, 12.5, 3.5, 3.5, -14.0, 3.5, 0.5, 0.5, 0.5, 0.5, -14.0, 16.5, -14.0, 16.5, 0.5, 12.5, 0.5, 12.5, -14.0, 0.5, 0.5, 12.5, 0.5, 8.5, -5.5, 0.5, -5.5, 8.5, -5.5, 12.5, 0.5, 16.5, -5.5, 14.5, -5.5, 16.5, -5.5, 12.5, 0.5, 12.5, 3.5, 16.5, 9.537e-07, 16.5, 3.5, 16.5, 9.537e-07, 12.5, 3.5, -5.5, -14.0, -5.5, 0.5, 9.537e-07, 0.5, 0.0, -14.0])
me_plane_007.materials.append(mat_sewerwall)
me_plane_007.materials.append(mat_blackfade)
me_plane_007.materials.append(mat_black)
me_plane_007.use_remesh_fix_poles = True
me_plane_007.use_remesh_preserve_attributes = False
me_plane_007.use_mirror_vertex_groups = False
me_plane_007.update()
me_plane_009 = bpy.data.meshes.new('Plane.009')
me_plane_009.from_pydata([(0.0, 1.062, -2.0), (-0.0625, 1.0, -2.0), (0.0, 0.9375, -2.0), (0.0625, 1.0, -2.0), (0.0, 1.062, 0.2193), (-0.0625, 1.0, 0.2193), (0.0, 0.9375, 0.2193), (0.0625, 1.0, 0.2193), (0.0, 1.562, -2.0), (-0.0625, 1.5, -2.0), (0.0, 1.438, -2.0), (0.0625, 1.5, -2.0), (0.0, 1.562, 0.2193), (-0.0625, 1.5, 0.2193), (0.0, 1.438, 0.2193), (0.0625, 1.5, 0.2193), (0.0, 2.062, -2.0), (-0.0625, 2.0, -2.0), (0.0, 1.938, -2.0), (0.0625, 2.0, -2.0), (0.0, 2.062, 0.2193), (-0.0625, 2.0, 0.2193), (0.0, 1.938, 0.2193), (0.0625, 2.0, 0.2193), (0.0, 2.562, -2.0), (-0.0625, 2.5, -2.0), (0.0, 2.438, -2.0), (0.0625, 2.5, -2.0), (0.0, 2.562, 0.2193), (-0.0625, 2.5, 0.2193), (0.0, 2.438, 0.2193), (0.0625, 2.5, 0.2193), (0.0, 3.062, -2.0), (-0.0625, 3.0, -2.0), (0.0, 2.938, -2.0), (0.0625, 3.0, -2.0), (0.0, 3.062, 0.2193), (-0.0625, 3.0, 0.2193), (0.0, 2.938, 0.2193), (0.0625, 3.0, 0.2193), (0.0, 3.562, -2.0), (-0.0625, 3.5, -2.0), (0.0, 3.438, -2.0), (0.0625, 3.5, -2.0), (0.0, 3.562, 0.2193), (-0.0625, 3.5, 0.2193), (0.0, 3.438, 0.2193), (0.0625, 3.5, 0.2193), (0.0, 4.062, -2.0), (-0.0625, 4.0, -2.0), (0.0, 3.938, -2.0), (0.0625, 4.0, -2.0), (0.0, 4.062, 0.2193), (-0.0625, 4.0, 0.2193), (0.0, 3.938, 0.2193), (0.0625, 4.0, 0.2193), (0.0, 4.562, -2.0), (-0.0625, 4.5, -2.0), (0.0, 4.438, -2.0), (0.0625, 4.5, -2.0), (0.0, 4.562, 0.2193), (-0.0625, 4.5, 0.2193), (0.0, 4.438, 0.2193), (0.0625, 4.5, 0.2193), (0.0, 5.062, -2.0), (-0.0625, 5.0, -2.0), (0.0, 4.938, -2.0), (0.0625, 5.0, -2.0), (0.0, 5.062, 0.2193), (-0.0625, 5.0, 0.2193), (0.0, 4.938, 0.2193), (0.0625, 5.0, 0.2193), (0.0, 5.562, -2.0), (-0.0625, 5.5, -2.0), (0.0, 5.438, -2.0), (0.0625, 5.5, -2.0), (0.0, 5.562, 0.2193), (-0.0625, 5.5, 0.2193), (0.0, 5.438, 0.2193), (0.0625, 5.5, 0.2193), (0.0, 6.062, -2.0), (-0.0625, 6.0, -2.0), (0.0, 5.938, -2.0), (0.0625, 6.0, -2.0), (0.0, 6.062, 0.2193), (-0.0625, 6.0, 0.2193), (0.0, 5.938, 0.2193), (0.0625, 6.0, 0.2193), (0.0, 6.562, -2.0), (-0.0625, 6.5, -2.0), (0.0, 6.438, -2.0), (0.0625, 6.5, -2.0), (0.0, 6.562, 0.2193), (-0.0625, 6.5, 0.2193), (0.0, 6.438, 0.2193), (0.0625, 6.5, 0.2193), (0.0, 7.062, -2.0), (-0.0625, 7.0, -2.0), (0.0, 6.938, -2.0), (0.0625, 7.0, -2.0), (0.0, 7.062, 0.2193), (-0.0625, 7.0, 0.2193), (0.0, 6.938, 0.2193), (0.0625, 7.0, 0.2193), (0.0, 0.0, -0.0625), (-0.0625, 0.0, 0.0), (0.0, 0.0, 0.0625), (0.0625, 0.0, 0.0), (0.0, 8.219, -0.0625), (-0.0625, 8.219, 0.0), (0.0, 8.219, 0.0625), (0.0625, 8.219, 0.0), (-1.907e-06, 1.0, 0.3443), (-1.907e-06, 1.5, 0.3443), (-1.907e-06, 2.0, 0.3443), (-1.907e-06, 2.5, 0.3443), (-1.907e-06, 3.0, 0.3443), (-1.907e-06, 3.5, 0.3443), (-1.907e-06, 4.0, 0.3443), (-1.907e-06, 4.5, 0.3443), (-1.907e-06, 5.0, 0.3443), (-1.907e-06, 5.5, 0.3443), (-1.907e-06, 6.0, 0.3443), (-1.907e-06, 6.5, 0.3443), (-1.907e-06, 7.0, 0.3443)], [], [(3, 7, 6, 2), (1, 5, 4, 0), (0, 4, 7, 3), (2, 6, 5, 1), (1, 0, 3, 2), (13, 14, 113), (11, 15, 14, 10), (9, 13, 12, 8), (8, 12, 15, 11), (10, 14, 13, 9), (9, 8, 11, 10), (21, 22, 114), (19, 23, 22, 18), (17, 21, 20, 16), (16, 20, 23, 19), (18, 22, 21, 17), (17, 16, 19, 18), (29, 30, 115), (27, 31, 30, 26), (25, 29, 28, 24), (24, 28, 31, 27), (26, 30, 29, 25), (25, 24, 27, 26), (37, 38, 116), (35, 39, 38, 34), (33, 37, 36, 32), (32, 36, 39, 35), (34, 38, 37, 33), (33, 32, 35, 34), (45, 46, 117), (43, 47, 46, 42), (41, 45, 44, 40), (40, 44, 47, 43), (42, 46, 45, 41), (41, 40, 43, 42), (53, 54, 118), (51, 55, 54, 50), (49, 53, 52, 48), (48, 52, 55, 51), (50, 54, 53, 49), (49, 48, 51, 50), (61, 62, 119), (59, 63, 62, 58), (57, 61, 60, 56), (56, 60, 63, 59), (58, 62, 61, 57), (57, 56, 59, 58), (69, 70, 120), (67, 71, 70, 66), (65, 69, 68, 64), (64, 68, 71, 67), (66, 70, 69, 65), (65, 64, 67, 66), (77, 78, 121), (75, 79, 78, 74), (73, 77, 76, 72), (72, 76, 79, 75), (74, 78, 77, 73), (73, 72, 75, 74), (85, 86, 122), (83, 87, 86, 82), (81, 85, 84, 80), (80, 84, 87, 83), (82, 86, 85, 81), (81, 80, 83, 82), (93, 94, 123), (91, 95, 94, 90), (89, 93, 92, 88), (88, 92, 95, 91), (90, 94, 93, 89), (89, 88, 91, 90), (101, 102, 124), (99, 103, 102, 98), (97, 101, 100, 96), (96, 100, 103, 99), (98, 102, 101, 97), (97, 96, 99, 98), (107, 111, 110, 106), (105, 109, 108, 104), (104, 108, 111, 107), (106, 110, 109, 105), (105, 104, 107, 106), (109, 110, 111, 108), (5, 6, 112), (6, 7, 112), (7, 4, 112), (4, 5, 112), (14, 15, 113), (15, 12, 113), (12, 13, 113), (22, 23, 114), (23, 20, 114), (20, 21, 114), (30, 31, 115), (31, 28, 115), (28, 29, 115), (38, 39, 116), (39, 36, 116), (36, 37, 116), (46, 47, 117), (47, 44, 117), (44, 45, 117), (54, 55, 118), (55, 52, 118), (52, 53, 118), (62, 63, 119), (63, 60, 119), (60, 61, 119), (70, 71, 120), (71, 68, 120), (68, 69, 120), (78, 79, 121), (79, 76, 121), (76, 77, 121), (86, 87, 122), (87, 84, 122), (84, 85, 122), (94, 95, 123), (95, 92, 123), (92, 93, 123), (102, 103, 124), (103, 100, 124), (100, 101, 124)])
_uv = me_plane_009.uv_layers.new(name='UVMap')
_uv.uv.foreach_set('vector', [0.9997, 0.01976, 0.9997, 0.5092, 0.9802, 0.5092, 0.9802, 0.01976, 0.9607, 0.01976, 0.9607, 0.5092, 0.9413, 0.5092, 0.9413, 0.01976, 0.9413, 0.01976, 0.9413, 0.5092, 0.9218, 0.5092, 0.9218, 0.01976, 0.9802, 0.01976, 0.9802, 0.5092, 0.9607, 0.5092, 0.9607, 0.01976, 0.9802, 0.0002641, 0.9997, 0.0002639, 0.9997, 0.01976, 0.9802, 0.01976, 0.0002639, 0.7447, 0.01976, 0.7447, 0.01001, 0.7545, 0.5092, 0.7642, 0.01976, 0.7642, 0.01976, 0.7447, 0.5092, 0.7447, 0.5092, 0.7252, 0.01976, 0.7252, 0.01976, 0.7057, 0.5092, 0.7057, 0.5092, 0.7057, 0.01976, 0.7057, 0.01976, 0.6862, 0.5092, 0.6862, 0.5092, 0.7447, 0.01976, 0.7447, 0.01976, 0.7252, 0.5092, 0.7252, 0.5287, 0.7447, 0.5287, 0.7642, 0.5092, 0.7642, 0.5092, 0.7447, 0.07877, 0.5877, 0.09826, 0.5877, 0.08852, 0.5975, 0.5877, 0.6072, 0.09826, 0.6072, 0.09826, 0.5877, 0.5877, 0.5877, 0.5877, 0.5682, 0.09826, 0.5682, 0.09826, 0.5487, 0.5877, 0.5487, 0.5877, 0.5487, 0.09826, 0.5487, 0.09826, 0.5292, 0.5877, 0.5292, 0.5877, 0.5877, 0.09826, 0.5877, 0.09826, 0.5682, 0.5877, 0.5682, 0.6072, 0.5877, 0.6072, 0.6072, 0.5877, 0.6072, 0.5877, 0.5877, 0.6662, 0.5287, 0.6662, 0.5092, 0.676, 0.519, 0.6857, 0.01976, 0.6857, 0.5092, 0.6662, 0.5092, 0.6662, 0.01976, 0.6467, 0.01976, 0.6467, 0.5092, 0.6272, 0.5092, 0.6272, 0.01976, 0.6272, 0.01976, 0.6272, 0.5092, 0.6077, 0.5092, 0.6077, 0.01976, 0.6662, 0.01976, 0.6662, 0.5092, 0.6467, 0.5092, 0.6467, 0.01976, 0.6662, 0.0002641, 0.6857, 0.0002639, 0.6857, 0.01976, 0.6662, 0.01976, 0.0002639, 0.9017, 0.01976, 0.9017, 0.01001, 0.9115, 0.5092, 0.9212, 0.01976, 0.9212, 0.01976, 0.9017, 0.5092, 0.9017, 0.5092, 0.8822, 0.01976, 0.8822, 0.01976, 0.8627, 0.5092, 0.8627, 0.5092, 0.8627, 0.01976, 0.8627, 0.01976, 0.8433, 0.5092, 0.8433, 0.5092, 0.9017, 0.01976, 0.9017, 0.01976, 0.8822, 0.5092, 0.8822, 0.5287, 0.9017, 0.5287, 0.9212, 0.5092, 0.9212, 0.5092, 0.9017, 0.0002639, 0.8232, 0.01976, 0.8232, 0.01001, 0.833, 0.5092, 0.8427, 0.01976, 0.8427, 0.01976, 0.8232, 0.5092, 0.8232, 0.5092, 0.8037, 0.01976, 0.8037, 0.01976, 0.7842, 0.5092, 0.7842, 0.5092, 0.7842, 0.01976, 0.7842, 0.01976, 0.7647, 0.5092, 0.7647, 0.5092, 0.8232, 0.01976, 0.8232, 0.01976, 0.8037, 0.5092, 0.8037, 0.5287, 0.8232, 0.5287, 0.8427, 0.5092, 0.8427, 0.5092, 0.8232, 0.8232, 0.5287, 0.8232, 0.5092, 0.833, 0.519, 0.8427, 0.01976, 0.8427, 0.5092, 0.8232, 0.5092, 0.8232, 0.01976, 0.8037, 0.01976, 0.8037, 0.5092, 0.7842, 0.5092, 0.7842, 0.01976, 0.7842, 0.01976, 0.7842, 0.5092, 0.7647, 0.5092, 0.7647, 0.01976, 0.8232, 0.01976, 0.8232, 0.5092, 0.8037, 0.5092, 0.8037, 0.01976, 0.8232, 0.0002641, 0.8427, 0.0002639, 0.8427, 0.01976, 0.8232, 0.01976, 0.01976, 0.07877, 0.01976, 0.09826, 0.01002, 0.08852, 0.0002639, 0.5877, 0.0002682, 0.09826, 0.01976, 0.09826, 0.01976, 0.5877, 0.03925, 0.5877, 0.03926, 0.09826, 0.05875, 0.09826, 0.05875, 0.5877, 0.05875, 0.5877, 0.05875, 0.09826, 0.07824, 0.09826, 0.07824, 0.5877, 0.01976, 0.5877, 0.01976, 0.09826, 0.03926, 0.09826, 0.03925, 0.5877, 0.01976, 0.6072, 0.0002639, 0.6072, 0.0002639, 0.5877, 0.01976, 0.5877, 0.9017, 0.5287, 0.9017, 0.5092, 0.9115, 0.519, 0.9212, 0.01976, 0.9212, 0.5092, 0.9017, 0.5092, 0.9017, 0.01976, 0.8822, 0.01976, 0.8822, 0.5092, 0.8627, 0.5092, 0.8627, 0.01976, 0.8627, 0.01976, 0.8627, 0.5092, 0.8433, 0.5092, 0.8433, 0.01976, 0.9017, 0.01976, 0.9017, 0.5092, 0.8822, 0.5092, 0.8822, 0.01976, 0.9017, 0.0002641, 0.9212, 0.0002639, 0.9212, 0.01976, 0.9017, 0.01976, 0.7447, 0.5287, 0.7447, 0.5092, 0.7545, 0.519, 0.7642, 0.01976, 0.7642, 0.5092, 0.7447, 0.5092, 0.7447, 0.01976, 0.7252, 0.01976, 0.7252, 0.5092, 0.7057, 0.5092, 0.7057, 0.01976, 0.7057, 0.01976, 0.7057, 0.5092, 0.6862, 0.5092, 0.6862, 0.01976, 0.7447, 0.01976, 0.7447, 0.5092, 0.7252, 0.5092, 0.7252, 0.01976, 0.7447, 0.0002641, 0.7642, 0.0002639, 0.7642, 0.01976, 0.7447, 0.01976, 0.5287, 0.01976, 0.5092, 0.01976, 0.519, 0.01001, 0.01976, 0.0002641, 0.5092, 0.0002654, 0.5092, 0.01976, 0.01976, 0.01976, 0.01976, 0.03925, 0.5092, 0.03925, 0.5092, 0.05875, 0.01976, 0.05875, 0.01976, 0.05875, 0.5092, 0.05875, 0.5092, 0.07824, 0.01976, 0.07824, 0.01976, 0.01976, 0.5092, 0.01976, 0.5092, 0.03925, 0.01976, 0.03925, 0.0002641, 0.01976, 0.0002639, 0.0002639, 0.01976, 0.0002641, 0.01976, 0.01976, 0.5287, 0.6272, 0.5092, 0.6272, 0.519, 0.6175, 0.01976, 0.6077, 0.5092, 0.6077, 0.5092, 0.6272, 0.01976, 0.6272, 0.01976, 0.6467, 0.5092, 0.6467, 0.5092, 0.6662, 0.01976, 0.6662, 0.01976, 0.6662, 0.5092, 0.6662, 0.5092, 0.6857, 0.01976, 0.6857, 0.01976, 0.6272, 0.5092, 0.6272, 0.5092, 0.6467, 0.01976, 0.6467, 0.0002639, 0.6272, 0.0002639, 0.6077, 0.01976, 0.6077, 0.01976, 0.6272, 0.5877, 0.5287, 0.5877, 0.5092, 0.5975, 0.519, 0.6072, 0.01976, 0.6072, 0.5092, 0.5877, 0.5092, 0.5877, 0.01976, 0.5682, 0.01976, 0.5682, 0.5092, 0.5487, 0.5092, 0.5487, 0.01976, 0.5487, 0.01976, 0.5487, 0.5092, 0.5292, 0.5092, 0.5292, 0.01976, 0.5877, 0.01976, 0.5877, 0.5092, 0.5682, 0.5092, 0.5682, 0.01976, 0.5877, 0.0002639, 0.6072, 0.0002641, 0.6072, 0.01976, 0.5877, 0.01976, 0.9997, 0.01976, 0.9997, 0.5092, 0.9802, 0.5092, 0.9802, 0.01976, 0.9607, 0.01976, 0.9607, 0.5092, 0.9413, 0.5092, 0.9413, 0.01976, 0.9413, 0.01976, 0.9413, 0.5092, 0.9218, 0.5092, 0.9218, 0.01976, 0.9802, 0.01976, 0.9802, 0.5092, 0.9607, 0.5092, 0.9607, 0.01976, 0.9802, 0.0002641, 0.9997, 0.0002639, 0.9997, 0.01976, 0.9802, 0.01976, 0.9802, 0.5287, 0.9802, 0.5092, 0.9997, 0.5092, 0.9997, 0.5287, 0.9802, 0.5287, 0.9802, 0.5092, 0.99, 0.519, 0.9802, 0.5092, 0.9997, 0.5092, 0.99, 0.519, 0.9997, 0.5092, 0.9997, 0.5287, 0.99, 0.519, 0.9997, 0.5287, 0.9802, 0.5287, 0.99, 0.519, 0.01976, 0.7447, 0.01976, 0.7642, 0.01001, 0.7545, 0.01976, 0.7642, 0.0002639, 0.7642, 0.01001, 0.7545, 0.0002639, 0.7642, 0.0002639, 0.7447, 0.01001, 0.7545, 0.09826, 0.5877, 0.09826, 0.6072, 0.08852, 0.5975, 0.09826, 0.6072, 0.07877, 0.6072, 0.08852, 0.5975, 0.07877, 0.6072, 0.07877, 0.5877, 0.08852, 0.5975, 0.6662, 0.5092, 0.6857, 0.5092, 0.676, 0.519, 0.6857, 0.5092, 0.6857, 0.5287, 0.676, 0.519, 0.6857, 0.5287, 0.6662, 0.5287, 0.676, 0.519, 0.01976, 0.9017, 0.01976, 0.9212, 0.01001, 0.9115, 0.01976, 0.9212, 0.0002641, 0.9212, 0.01001, 0.9115, 0.0002641, 0.9212, 0.0002639, 0.9017, 0.01001, 0.9115, 0.01976, 0.8232, 0.01976, 0.8427, 0.01001, 0.833, 0.01976, 0.8427, 0.0002641, 0.8427, 0.01001, 0.833, 0.0002641, 0.8427, 0.0002639, 0.8232, 0.01001, 0.833, 0.8232, 0.5092, 0.8427, 0.5092, 0.833, 0.519, 0.8427, 0.5092, 0.8427, 0.5287, 0.833, 0.519, 0.8427, 0.5287, 0.8232, 0.5287, 0.833, 0.519, 0.01976, 0.09826, 0.0002682, 0.09826, 0.01002, 0.08852, 0.0002682, 0.09826, 0.000268, 0.07877, 0.01002, 0.08852, 0.000268, 0.07877, 0.01976, 0.07877, 0.01002, 0.08852, 0.9017, 0.5092, 0.9212, 0.5092, 0.9115, 0.519, 0.9212, 0.5092, 0.9212, 0.5287, 0.9115, 0.519, 0.9212, 0.5287, 0.9017, 0.5287, 0.9115, 0.519, 0.7447, 0.5092, 0.7642, 0.5092, 0.7545, 0.519, 0.7642, 0.5092, 0.7642, 0.5287, 0.7545, 0.519, 0.7642, 0.5287, 0.7447, 0.5287, 0.7545, 0.519, 0.5092, 0.01976, 0.5092, 0.0002654, 0.519, 0.01001, 0.5092, 0.0002654, 0.5287, 0.0002654, 0.519, 0.01001, 0.5287, 0.0002654, 0.5287, 0.01976, 0.519, 0.01001, 0.5092, 0.6272, 0.5092, 0.6077, 0.519, 0.6175, 0.5092, 0.6077, 0.5287, 0.6077, 0.519, 0.6175, 0.5287, 0.6077, 0.5287, 0.6272, 0.519, 0.6175, 0.5877, 0.5092, 0.6072, 0.5092, 0.5975, 0.519, 0.6072, 0.5092, 0.6072, 0.5287, 0.5975, 0.519, 0.6072, 0.5287, 0.5877, 0.5287, 0.5975, 0.519])
me_plane_009.materials.append(mat_rustymetal)
me_plane_009.use_remesh_fix_poles = True
me_plane_009.use_remesh_preserve_attributes = False
me_plane_009.use_mirror_vertex_groups = False
me_plane_009.update()

# ---- objects
ob_level2_part1 = bpy.data.objects.new('Level2_Part1', me_plane_003)
ob_sewer_grate_low = bpy.data.objects.new('Sewer_Grate_Low', me_plane_001)
ob_sewer_grate_low_001 = bpy.data.objects.new('Sewer_Grate_Low.001', me_plane_004)
ob_sewage_part1 = bpy.data.objects.new('Sewage_Part1', me_plane_002)
ob_level2_part3 = bpy.data.objects.new('Level2_Part3', me_plane_005)
ob_sewage_part2 = bpy.data.objects.new('Sewage_Part2', me_plane_006)
ob_level2_part2 = bpy.data.objects.new('Level2_Part2', me_plane_007)
ob_sewer_grate_low_002 = bpy.data.objects.new('Sewer_Grate_Low.002', me_plane_009)

# ---- transforms, parenting, visibility, modifiers, constraints
ob_level2_part1.location = (0.0, 0.0, 0.0)
ob_level2_part1.lineart.crease_threshold = 0.0
_m = ob_level2_part1.modifiers.new('Auto Smooth', 'NODES')
_m.node_group = ng_auto_smooth
_gi = [s.identifier for s in ng_auto_smooth.interface.items_tree if s.item_type == 'SOCKET' and s.in_out == 'INPUT']
_m[_gi[1]] = 0.5236  # Angle
ob_sewer_grate_low.location = (28.0, 8.062, -6.0)
ob_sewer_grate_low.lineart.crease_threshold = 0.0
_m = ob_sewer_grate_low.modifiers.new('Auto Smooth', 'NODES')
_m.node_group = ng_auto_smooth
_gi = [s.identifier for s in ng_auto_smooth.interface.items_tree if s.item_type == 'SOCKET' and s.in_out == 'INPUT']
_m[_gi[1]] = 0.5236  # Angle
ob_sewer_grate_low_001.location = (8.0, -8.0, -6.0)
ob_sewer_grate_low_001.rotation_euler = (0.0, -0.0, -1.571)
ob_sewer_grate_low_001.lineart.crease_threshold = 0.0
_m = ob_sewer_grate_low_001.modifiers.new('Auto Smooth', 'NODES')
_m.node_group = ng_auto_smooth
_gi = [s.identifier for s in ng_auto_smooth.interface.items_tree if s.item_type == 'SOCKET' and s.in_out == 'INPUT']
_m[_gi[1]] = 0.5236  # Angle
ob_sewage_part1.location = (32.0, 12.0, -20.0)
ob_sewage_part1.lineart.crease_threshold = 0.0
_m = ob_sewage_part1.modifiers.new('Auto Smooth', 'NODES')
_m.node_group = ng_auto_smooth
_gi = [s.identifier for s in ng_auto_smooth.interface.items_tree if s.item_type == 'SOCKET' and s.in_out == 'INPUT']
_m[_gi[1]] = 0.5236  # Angle
ob_level2_part3.location = (0.0, 0.0, 0.0)
ob_level2_part3.lineart.crease_threshold = 0.0
_m = ob_level2_part3.modifiers.new('Auto Smooth', 'NODES')
_m.node_group = ng_auto_smooth
_gi = [s.identifier for s in ng_auto_smooth.interface.items_tree if s.item_type == 'SOCKET' and s.in_out == 'INPUT']
_m[_gi[1]] = 0.5236  # Angle
ob_sewage_part2.location = (32.0, -20.0, -9.0)
ob_sewage_part2.lineart.crease_threshold = 0.0
_m = ob_sewage_part2.modifiers.new('Auto Smooth', 'NODES')
_m.node_group = ng_auto_smooth
_gi = [s.identifier for s in ng_auto_smooth.interface.items_tree if s.item_type == 'SOCKET' and s.in_out == 'INPUT']
_m[_gi[1]] = 0.5236  # Angle
ob_level2_part2.location = (0.0, 0.0, 0.0)
ob_level2_part2.lineart.crease_threshold = 0.0
_m = ob_level2_part2.modifiers.new('Auto Smooth', 'NODES')
_m.node_group = ng_auto_smooth
_gi = [s.identifier for s in ng_auto_smooth.interface.items_tree if s.item_type == 'SOCKET' and s.in_out == 'INPUT']
_m[_gi[1]] = 0.5236  # Angle
ob_sewer_grate_low_002.location = (50.0, -4.0, -6.0)
ob_sewer_grate_low_002.rotation_euler = (0.0, -0.0, -1.571)
ob_sewer_grate_low_002.lineart.crease_threshold = 0.0
_m = ob_sewer_grate_low_002.modifiers.new('Auto Smooth', 'NODES')
_m.node_group = ng_auto_smooth
_gi = [s.identifier for s in ng_auto_smooth.interface.items_tree if s.item_type == 'SOCKET' and s.in_out == 'INPUT']
_m[_gi[1]] = 0.5236  # Angle

# ---- collection membership
col_scene.objects.link(ob_level2_part1)
col_scene.objects.link(ob_sewer_grate_low)
col_scene.objects.link(ob_sewer_grate_low_001)
col_scene.objects.link(ob_sewage_part1)
col_scene.objects.link(ob_level2_part3)
col_scene.objects.link(ob_sewage_part2)
col_scene.objects.link(ob_level2_part2)
col_scene.objects.link(ob_sewer_grate_low_002)

# ---- scene / render settings (as saved in the file)
scene.frame_start = 1; scene.frame_end = 250; scene.frame_set(60)
scene.render.engine = 'BLENDER_EEVEE_NEXT'
scene.cycles.use_denoising = False
scene.cycles.samples = 128
scene.cycles.sampling_pattern = 'TABULATED_SOBOL'
scene.cycles.use_adaptive_sampling = False
scene.cycles.use_light_tree = False
scene.view_settings.view_transform = 'Filmic'
bpy.context.view_layer.update()

# ---- added for rendering (the .blend has no active camera and no usable light): camera, sun
cam_auto = bpy.data.cameras.new('AutoCamera')
cam_auto.lens = 50.0
cam_auto.sensor_width = 36.0
cam_auto.clip_end = 1934.53
ob_auto_camera = bpy.data.objects.new('AutoCamera', cam_auto)
scene.collection.objects.link(ob_auto_camera)
ob_auto_camera.location = (138.23, -151.776, 83.684)
ob_auto_camera.rotation_euler = (1.09748, -7.21219e-08, 0.694738)
scene.camera = ob_auto_camera
light_auto_sun = bpy.data.lights.new('AutoSun', 'SUN')
light_auto_sun.energy = 3.0
light_auto_sun.angle = 0.0523599
ob_auto_sun = bpy.data.objects.new('AutoSun', light_auto_sun)
scene.collection.objects.link(ob_auto_sun)
ob_auto_sun.rotation_euler = (0.872665, 0.174533, 0.523599)
bpy.context.view_layer.update()
